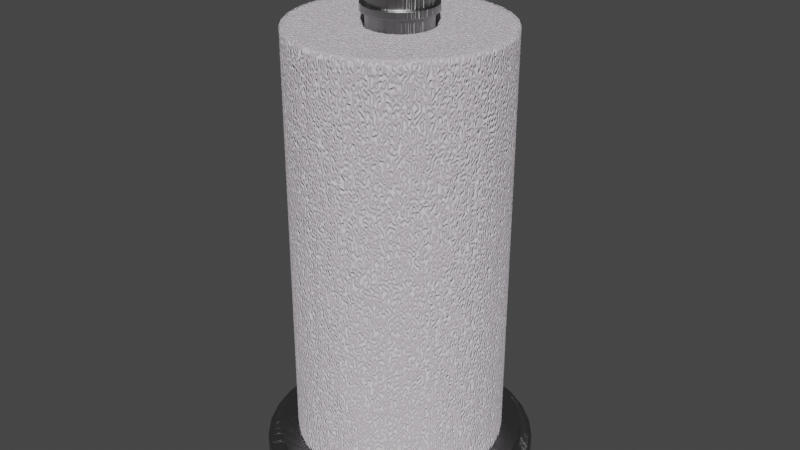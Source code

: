 # Source: Paper_Towel_Holder.blend  (saved by Blender 2.91.10; exported with 4.5.12 LTS)
import bpy
from mathutils import Matrix  # noqa: F401  (used for matrix-valued properties, if any)

bpy.ops.wm.read_factory_settings(use_empty=True)
scene = bpy.context.scene
scene.name = 'Scene'

# ---- collections
col_collection = bpy.data.collections.new('Collection'); scene.collection.children.link(col_collection)

# ---- materials (node trees are filled in below, after node groups)
mat_stainless_steel = bpy.data.materials.new('Stainless Steel')
mat_stainless_steel.alpha_threshold = 0.0
mat_stainless_steel.use_transparent_shadow = False
mat_stainless_steel.roughness = 0.5
mat_stainless_steel.line_color = (0.0, 0.0, 0.0, 1.0)
mat_paper_towel = bpy.data.materials.new('Paper Towel')
mat_paper_towel.alpha_threshold = 0.0
mat_paper_towel.use_transparent_shadow = False
mat_paper_towel.roughness = 0.5

# ---- node groups
ng_brushed = bpy.data.node_groups.new('Brushed', 'ShaderNodeTree')
_s = ng_brushed.interface.new_socket(name='Color', in_out='OUTPUT', socket_type='NodeSocketColor')
_s = ng_brushed.interface.new_socket(name='Vector', in_out='INPUT', socket_type='NodeSocketVector')
_s.min_value = 0.0
_s.max_value = -1.0
_s = ng_brushed.interface.new_socket(name='Scale', in_out='INPUT', socket_type='NodeSocketFloat')
_s.default_value = 15.0
_s.min_value = -1000.0
_s.max_value = 1000.0
_N = ng_brushed.nodes; _L = ng_brushed.links
n0 = _N.new('ShaderNodeMapping'); n0.name = 'Mapping'; n0.location = (-294, 153)
n0.inputs[3].default_value = (0.1, 1000.0, 1.0)
n1 = _N.new('ShaderNodeValToRGB'); n1.name = 'ColorRamp.002'; n1.location = (311, 4)
n1.color_ramp.interpolation = 'B_SPLINE'
while len(n1.color_ramp.elements) > 1: n1.color_ramp.elements.remove(n1.color_ramp.elements[-1])
n1.color_ramp.elements[0].position = 0.1136; n1.color_ramp.elements[0].color = (0.0, 0.0, 0.0, 1.0)
_e = n1.color_ramp.elements.new(0.4955); _e.color = (0.1708, 0.1708, 0.1708, 0.5074)
_e = n1.color_ramp.elements.new(1.0); _e.color = (1.0, 1.0, 1.0, 0.0)
n2 = _N.new('NodeGroupOutput'); n2.name = 'Group Output'; n2.location = (636, 29)
n3 = _N.new('ShaderNodeTexNoise'); n3.name = 'Noise Texture'; n3.location = (52, -12)
n3.width = 150
n3.inputs[3].default_value = 1.0
n3.inputs[8].default_value = 8.0
n4 = _N.new('NodeGroupInput'); n4.name = 'Group Input'; n4.location = (-508, 131)
_L.new(n4.outputs[0], n0.inputs[0])
_L.new(n0.outputs[0], n3.inputs[0])
_L.new(n3.outputs[0], n1.inputs[0])
_L.new(n1.outputs[0], n2.inputs[0])
_L.new(n4.outputs[1], n3.inputs[2])
n2.is_active_output = True

# ---- material node trees
mat_stainless_steel.use_nodes = True; mat_stainless_steel.node_tree.nodes.clear()
_N = mat_stainless_steel.node_tree.nodes; _L = mat_stainless_steel.node_tree.links
n0 = _N.new('ShaderNodeLayerWeight'); n0.name = 'Layer Weight'; n0.location = (114, 494)
n0.width = 150
n0.inputs[0].default_value = 0.15
n1 = _N.new('ShaderNodeMixShader'); n1.name = 'Mix Shader'; n1.location = (316, 430)
n1.width = 137
n2 = _N.new('ShaderNodeBsdfAnisotropic'); n2.name = 'Glossy BSDF.001'; n2.location = (94, 224)
n2.width = 169
n2.distribution = 'BECKMANN'
n2.inputs[1].default_value = 0.4472
n3 = _N.new('ShaderNodeBsdfAnisotropic'); n3.name = 'Glossy BSDF'; n3.location = (101, 387)
n3.width = 168
n3.distribution = 'BECKMANN'
n3.inputs[1].default_value = 0.4472
n4 = _N.new('ShaderNodeValToRGB'); n4.name = 'ColorRamp'; n4.location = (-310, 466)
n4.color_ramp.interpolation = 'B_SPLINE'
while len(n4.color_ramp.elements) > 1: n4.color_ramp.elements.remove(n4.color_ramp.elements[-1])
n4.color_ramp.elements[0].position = 0.0; n4.color_ramp.elements[0].color = (0.438, 0.438, 0.438, 1.0)
_e = n4.color_ramp.elements.new(1.0); _e.color = (0.1008, 0.1008, 0.1008, 1.0)
n5 = _N.new('ShaderNodeFresnel'); n5.name = 'Fresnel'; n5.location = (-566, 368)
n5.width = 124
n5.inputs[0].default_value = 2.45
n6 = _N.new('ShaderNodeBump'); n6.name = 'Bump'; n6.location = (-106, 232)
n6.width = 150
n6.inputs[0].default_value = 1.2
n6.inputs[1].default_value = 0.1
n6.inputs[2].default_value = 1.0
n7 = _N.new('ShaderNodeGamma'); n7.name = 'Gamma'; n7.location = (-287, 197)
n7.inputs[1].default_value = 9.0
n8 = _N.new('ShaderNodeOutputMaterial'); n8.name = 'Material Output'; n8.location = (486, 423)
n8.width = 120
n9 = _N.new('ShaderNodeTexCoord'); n9.name = 'Texture Coordinate'; n9.location = (-644, 237)
n9.width = 150
n10 = _N.new('ShaderNodeGroup'); n10.name = 'Group'; n10.location = (-459, 205)
n10.width = 142
n10.node_tree = ng_brushed
n10.inputs[1].default_value = 1.0
_L.new(n3.outputs[0], n1.inputs[1])
_L.new(n1.outputs[0], n8.inputs[0])
_L.new(n2.outputs[0], n1.inputs[2])
_L.new(n0.outputs[1], n1.inputs[0])
_L.new(n6.outputs[0], n3.inputs[4])
_L.new(n6.outputs[0], n2.inputs[4])
_L.new(n4.outputs[0], n3.inputs[0])
_L.new(n7.outputs[0], n6.inputs[3])
_L.new(n10.outputs[0], n7.inputs[0])
_L.new(n5.outputs[0], n4.inputs[0])
_L.new(n9.outputs[3], n10.inputs[0])
n8.is_active_output = True
mat_paper_towel.use_nodes = True; mat_paper_towel.node_tree.nodes.clear()
_N = mat_paper_towel.node_tree.nodes; _L = mat_paper_towel.node_tree.links
n0 = _N.new('ShaderNodeOutputMaterial'); n0.name = 'Material Output'; n0.location = (184, 206)
n1 = _N.new('ShaderNodeBsdfDiffuse'); n1.name = 'Diffuse BSDF.001'; n1.location = (-351, 1)
n1.inputs[0].default_value = (0.5723, 0.5143, 0.5713, 1.0)
n1.inputs[1].default_value = 0.5
n2 = _N.new('ShaderNodeMixShader'); n2.name = 'Mix Shader'; n2.location = (-36, 230)
n3 = _N.new('ShaderNodeBsdfDiffuse'); n3.name = 'Diffuse BSDF'; n3.location = (-369, 148)
n3.inputs[1].default_value = 0.5
n4 = _N.new('ShaderNodeTexNoise'); n4.name = 'Musgrave Texture'; n4.location = (-673, 463)
n4.width = 238
n4.noise_type = 'RIDGED_MULTIFRACTAL'
n4.normalize = False
n4.inputs[2].default_value = 100.0
n4.inputs[3].default_value = 1.0
n4.inputs[4].default_value = 1.0
n4.inputs[5].default_value = 1.0
n4.inputs[6].default_value = 1.1
n4.inputs[7].default_value = 0.0
n5 = _N.new('ShaderNodeMath'); n5.name = 'Math'; n5.location = (-109, 473)
n5.operation = 'MULTIPLY'
n5.use_clamp = True
n5.inputs[1].default_value = 0.01
n5.inputs[2].default_value = 0.0
n6 = _N.new('ShaderNodeDisplacement'); n6.name = 'Displacement'; n6.location = (37, 339)
n6.inputs[1].default_value = 0.0
n6.inputs[2].default_value = 0.1
_L.new(n3.outputs[0], n2.inputs[1])
_L.new(n1.outputs[0], n2.inputs[2])
_L.new(n2.outputs[0], n0.inputs[0])
_L.new(n4.outputs[0], n2.inputs[0])
_L.new(n4.outputs[0], n5.inputs[0])
_L.new(n5.outputs[0], n6.inputs[0])
_L.new(n6.outputs[0], n0.inputs[2])
n0.is_active_output = True

# ---- world
world_world = bpy.data.worlds.new('World'); scene.world = world_world
world_world.use_nodes = True; world_world.node_tree.nodes.clear()
_N = world_world.node_tree.nodes; _L = world_world.node_tree.links
n0 = _N.new('ShaderNodeOutputWorld'); n0.name = 'World Output'; n0.location = (300, 300)
n1 = _N.new('ShaderNodeBackground'); n1.name = 'Background'; n1.location = (10, 300)
n1.inputs[0].default_value = (0.05088, 0.05088, 0.05088, 1.0)
_L.new(n1.outputs[0], n0.inputs[0])
n0.is_active_output = True
world_world.color = (0.05088, 0.05088, 0.05088)
world_world.use_sun_shadow = False
world_world.sun_shadow_jitter_overblur = 0.0

# ---- meshes
me_circle = bpy.data.meshes.new('Circle')
me_circle.from_pydata([(6.822e-10, 0.08001, 0.0), (-0.01561, 0.07847, 0.0), (-0.03062, 0.07392, 0.0), (-0.04445, 0.06653, 0.0), (-0.05658, 0.05658, 0.0), (-0.06653, 0.04445, 0.0), (-0.07392, 0.03062, 0.0), (-0.07847, 0.01561, 0.0), (-0.08001, 3.819e-09, 0.0), (-0.07847, -0.01561, 0.0), (-0.07392, -0.03062, 0.0), (-0.06653, -0.04445, 0.0), (-0.05658, -0.05658, 0.0), (-0.04445, -0.06653, 0.0), (-0.03062, -0.07392, 0.0), (-0.01561, -0.07847, 0.0), (2.675e-08, -0.08001, 0.0), (0.01561, -0.07847, 0.0), (0.03062, -0.07392, 0.0), (0.04445, -0.06653, 0.0), (0.05658, -0.05658, 0.0), (0.06653, -0.04445, 0.0), (0.07392, -0.03062, 0.0), (0.07847, -0.01561, 0.0), (0.08001, 7.504e-08, 0.0), (0.07847, 0.01561, 0.0), (0.07392, 0.03062, 0.0), (0.06653, 0.04445, 0.0), (0.05658, 0.05658, 0.0), (0.04445, 0.06653, 0.0), (0.03062, 0.07392, 0.0), (0.01561, 0.07847, 0.0), (0.0, 0.07263, 0.02146), (-0.01417, 0.07123, 0.02146), (-0.02779, 0.0671, 0.02146), (-0.04035, 0.06039, 0.02146), (-0.05136, 0.05136, 0.02146), (-0.06039, 0.04035, 0.02146), (-0.0671, 0.02779, 0.02146), (-0.07123, 0.01417, 0.02146), (-0.07263, 5.483e-09, 0.02146), (-0.07123, -0.01417, 0.02146), (-0.0671, -0.02779, 0.02146), (-0.06039, -0.04035, 0.02146), (-0.05136, -0.05136, 0.02146), (-0.04035, -0.06039, 0.02146), (-0.02779, -0.0671, 0.02146), (-0.01417, -0.07123, 0.02146), (2.367e-08, -0.07263, 0.02146), (0.01417, -0.07123, 0.02146), (0.02779, -0.0671, 0.02146), (0.04035, -0.06039, 0.02146), (0.05136, -0.05136, 0.02146), (0.06039, -0.04035, 0.02146), (0.0671, -0.02779, 0.02146), (0.07123, -0.01417, 0.02146), (0.07263, 7.013e-08, 0.02146), (0.07123, 0.01417, 0.02146), (0.0671, 0.02779, 0.02146), (0.06039, 0.04035, 0.02146), (0.05136, 0.05136, 0.02146), (0.04035, 0.06039, 0.02146), (0.02779, 0.0671, 0.02146), (0.01417, 0.07123, 0.02146), (0.0671, -0.02779, 0.01922), (0.07123, -0.01417, 0.01922), (0.0, 0.07263, 0.01922), (-0.01417, 0.07123, 0.01922), (-0.06039, -0.04035, 0.01922), (-0.05136, -0.05136, 0.01922), (0.01417, 0.07123, 0.01922), (0.05136, -0.05136, 0.01922), (0.06039, -0.04035, 0.01922), (-0.07123, -0.01417, 0.01922), (-0.0671, -0.02779, 0.01922), (0.04035, 0.06039, 0.01922), (0.02779, 0.0671, 0.01922), (0.02779, -0.0671, 0.01922), (0.04035, -0.06039, 0.01922), (-0.07123, 0.01417, 0.01922), (-0.07263, 5.483e-09, 0.01922), (0.06039, 0.04035, 0.01922), (0.05136, 0.05136, 0.01922), (2.367e-08, -0.07263, 0.01922), (0.01417, -0.07123, 0.01922), (-0.06039, 0.04035, 0.01922), (-0.0671, 0.02779, 0.01922), (0.07123, 0.01417, 0.01922), (0.0671, 0.02779, 0.01922), (-0.04035, 0.06039, 0.01922), (-0.05136, 0.05136, 0.01922), (-0.02779, -0.0671, 0.01922), (-0.01417, -0.07123, 0.01922), (0.07263, 7.013e-08, 0.01922), (-0.02779, 0.0671, 0.01922), (-0.04035, -0.06039, 0.01922), (-5.101e-09, 0.01812, 0.02146), (-0.003535, 0.01777, 0.02146), (-0.006935, 0.01674, 0.02146), (-0.01007, 0.01507, 0.02146), (-0.01281, 0.01281, 0.02146), (-0.01507, 0.01007, 0.02146), (-0.01674, 0.006935, 0.02146), (-0.01777, 0.003535, 0.02146), (-0.01812, 1.736e-08, 0.02146), (-0.01777, -0.003535, 0.02146), (-0.01674, -0.006935, 0.02146), (-0.01507, -0.01007, 0.02146), (-0.01281, -0.01281, 0.02146), (-0.01007, -0.01507, 0.02146), (-0.006935, -0.01674, 0.02146), (-0.003535, -0.01777, 0.02146), (8.042e-10, -0.01812, 0.02146), (0.003535, -0.01777, 0.02146), (0.006935, -0.01674, 0.02146), (0.01007, -0.01507, 0.02146), (0.01281, -0.01281, 0.02146), (0.01507, -0.01007, 0.02146), (0.01674, -0.006935, 0.02146), (0.01777, -0.003535, 0.02146), (0.01812, 3.349e-08, 0.02146), (0.01777, 0.003535, 0.02146), (0.01674, 0.006935, 0.02146), (0.01507, 0.01007, 0.02146), (0.01281, 0.01281, 0.02146), (0.01007, 0.01507, 0.02146), (0.006935, 0.01674, 0.02146), (0.003535, 0.01777, 0.02146), (-5.101e-09, 0.01812, 0.275), (-0.003535, 0.01777, 0.275), (-0.006935, 0.01674, 0.275), (-0.01007, 0.01507, 0.275), (-0.01281, 0.01281, 0.275), (-0.01507, 0.01007, 0.275), (-0.01674, 0.006935, 0.275), (-0.01777, 0.003535, 0.275), (-0.01812, 1.736e-08, 0.275), (-0.01777, -0.003535, 0.275), (-0.01674, -0.006935, 0.275), (-0.01507, -0.01007, 0.275), (-0.01281, -0.01281, 0.275), (-0.01007, -0.01507, 0.275), (-0.006935, -0.01674, 0.275), (-0.003535, -0.01777, 0.275), (8.042e-10, -0.01812, 0.275), (0.003535, -0.01777, 0.275), (0.006935, -0.01674, 0.275), (0.01007, -0.01507, 0.275), (0.01281, -0.01281, 0.275), (0.01507, -0.01007, 0.275), (0.01674, -0.006935, 0.275), (0.01777, -0.003535, 0.275), (0.01812, 3.349e-08, 0.275), (0.01777, 0.003535, 0.275), (0.01674, 0.006935, 0.275), (0.01507, 0.01007, 0.275), (0.01281, 0.01281, 0.275), (0.01007, 0.01507, 0.275), (0.006935, 0.01674, 0.275), (0.003535, 0.01777, 0.275), (0.06813, -0.01355, 0.02146), (0.06946, 6.724e-08, 0.02146), (-0.01355, 0.06813, 0.02146), (-0.02658, 0.06418, 0.02146), (-0.04912, -0.04912, 0.02146), (-0.03859, -0.05776, 0.02146), (0.05776, -0.03859, 0.02146), (0.06418, -0.02658, 0.02146), (-0.06418, -0.02658, 0.02146), (-0.05776, -0.03859, 0.02146), (0.02658, 0.06418, 0.02146), (0.01355, 0.06813, 0.02146), (0.03859, -0.05776, 0.02146), (0.04912, -0.04912, 0.02146), (-0.06946, 5.407e-09, 0.02146), (-0.06813, -0.01355, 0.02146), (0.04912, 0.04912, 0.02146), (0.03859, 0.05776, 0.02146), (0.01355, -0.06813, 0.02146), (0.02658, -0.06418, 0.02146), (-0.06418, 0.02658, 0.02146), (-0.06813, 0.01355, 0.02146), (0.06418, 0.02658, 0.02146), (0.05776, 0.03859, 0.02146), (-0.04912, 0.04912, 0.02146), (-0.05776, 0.03859, 0.02146), (-0.01355, -0.06813, 0.02146), (2.237e-08, -0.06946, 0.02146), (0.06813, 0.01355, 0.02146), (-0.03859, 0.05776, 0.02146), (-0.02658, -0.06418, 0.02146), (-2.685e-10, 0.06946, 0.02146), (0.07392, -0.03062, 0.01343), (6.822e-10, 0.08001, 0.01343), (-0.06653, -0.04445, 0.01343), (0.01561, 0.07847, 0.01343), (0.05658, -0.05658, 0.01343), (-0.07847, -0.01561, 0.01343), (0.04445, 0.06653, 0.01343), (0.03062, -0.07392, 0.01343), (-0.07847, 0.01561, 0.01343), (0.06653, 0.04445, 0.01343), (2.675e-08, -0.08001, 0.01343), (-0.06653, 0.04445, 0.01343), (0.07847, 0.01561, 0.01343), (-0.04445, 0.06653, 0.01343), (-0.03062, -0.07392, 0.01343), (0.07847, -0.01561, 0.01343), (-0.01561, 0.07847, 0.01343), (-0.05658, -0.05658, 0.01343), (0.06653, -0.04445, 0.01343), (-0.07392, -0.03062, 0.01343), (0.03062, 0.07392, 0.01343), (0.04445, -0.06653, 0.01343), (-0.08001, 3.819e-09, 0.01343), (0.05658, 0.05658, 0.01343), (0.01561, -0.07847, 0.01343), (-0.07392, 0.03062, 0.01343), (0.07392, 0.03062, 0.01343), (-0.05658, 0.05658, 0.01343), (-0.01561, -0.07847, 0.01343), (0.08001, 7.504e-08, 0.01343), (-0.03062, 0.07392, 0.01343), (-0.04445, -0.06653, 0.01343), (0.07252, -0.01443, 0.01856), (-0.01443, 0.07252, 0.01856), (-0.05229, -0.05229, 0.01856), (0.06148, -0.04108, 0.01856), (-0.06832, -0.0283, 0.01856), (0.0283, 0.06832, 0.01856), (0.04108, -0.06148, 0.01856), (-0.07394, 5.187e-09, 0.01856), (0.05229, 0.05229, 0.01856), (0.01443, -0.07252, 0.01856), (-0.06832, 0.0283, 0.01856), (0.06832, 0.0283, 0.01856), (-0.05229, 0.05229, 0.01856), (-0.01443, -0.07252, 0.01856), (0.07394, 7.1e-08, 0.01856), (-0.0283, 0.06832, 0.01856), (-0.04108, -0.06148, 0.01856), (0.06832, -0.0283, 0.01856), (1.216e-10, 0.07394, 0.01856), (-0.06148, -0.04108, 0.01856), (0.01443, 0.07252, 0.01856), (0.05229, -0.05229, 0.01856), (-0.07252, -0.01443, 0.01856), (0.04108, 0.06148, 0.01856), (0.0283, -0.06832, 0.01856), (-0.07252, 0.01443, 0.01856), (0.06148, 0.04108, 0.01856), (2.422e-08, -0.07394, 0.01856), (-0.06148, 0.04108, 0.01856), (0.07252, 0.01443, 0.01856), (-0.04108, 0.06148, 0.01856), (-0.0283, -0.06832, 0.01856), (0.07237, -0.02998, 0.01343), (5.273e-10, 0.07833, 0.01343), (-0.06513, -0.04352, 0.01343), (0.01528, 0.07683, 0.01343), (0.05539, -0.05539, 0.01343), (-0.07683, -0.01528, 0.01343), (0.04352, 0.06513, 0.01343), (0.02998, -0.07237, 0.01343), (-0.07683, 0.01528, 0.01343), (0.06513, 0.04352, 0.01343), (2.605e-08, -0.07833, 0.01343), (-0.06513, 0.04352, 0.01343), (0.07683, 0.01528, 0.01343), (-0.04352, 0.06513, 0.01343), (-0.02998, -0.07237, 0.01343), (0.07683, -0.01528, 0.01343), (-0.01528, 0.07683, 0.01343), (-0.05539, -0.05539, 0.01343), (0.06513, -0.04352, 0.01343), (-0.07237, -0.02998, 0.01343), (0.02998, 0.07237, 0.01343), (0.04352, -0.06513, 0.01343), (-0.07833, 4.197e-09, 0.01343), (0.05539, 0.05539, 0.01343), (0.01528, -0.07683, 0.01343), (-0.07237, 0.02998, 0.01343), (0.07237, 0.02998, 0.01343), (-0.05539, 0.05539, 0.01343), (-0.01528, -0.07683, 0.01343), (0.07833, 7.392e-08, 0.01343), (-0.02998, 0.07237, 0.01343), (-0.04352, -0.06513, 0.01343), (0.07392, -0.03062, 0.01186), (6.822e-10, 0.08001, 0.01186), (-0.06653, -0.04445, 0.01186), (0.01561, 0.07847, 0.01186), (0.05658, -0.05658, 0.01186), (-0.07847, -0.01561, 0.01186), (0.04445, 0.06653, 0.01186), (0.03062, -0.07392, 0.01186), (-0.07847, 0.01561, 0.01186), (0.06653, 0.04445, 0.01186), (2.675e-08, -0.08001, 0.01186), (-0.06653, 0.04445, 0.01186), (0.07847, 0.01561, 0.01186), (-0.04445, 0.06653, 0.01186), (-0.03062, -0.07392, 0.01186), (0.07847, -0.01561, 0.01186), (-0.01561, 0.07847, 0.01186), (-0.05658, -0.05658, 0.01186), (0.06653, -0.04445, 0.01186), (-0.07392, -0.03062, 0.01186), (0.03062, 0.07392, 0.01186), (0.04445, -0.06653, 0.01186), (-0.08001, 3.819e-09, 0.01186), (0.05658, 0.05658, 0.01186), (0.01561, -0.07847, 0.01186), (-0.07392, 0.03062, 0.01186), (0.07392, 0.03062, 0.01186), (-0.05658, 0.05658, 0.01186), (-0.01561, -0.07847, 0.01186), (0.08001, 7.504e-08, 0.01186), (-0.03062, 0.07392, 0.01186), (-0.04445, -0.06653, 0.01186), (-4.803e-09, 0.02085, 0.275), (-0.004068, 0.02045, 0.275), (-0.007979, 0.01926, 0.275), (-0.01158, 0.01734, 0.275), (-0.01474, 0.01474, 0.275), (-0.01734, 0.01158, 0.275), (-0.01926, 0.007979, 0.275), (-0.02045, 0.004068, 0.275), (-0.02085, 1.665e-08, 0.275), (-0.02045, -0.004068, 0.275), (-0.01926, -0.007979, 0.275), (-0.01734, -0.01158, 0.275), (-0.01474, -0.01474, 0.275), (-0.01158, -0.01734, 0.275), (-0.007979, -0.01926, 0.275), (-0.004068, -0.02045, 0.275), (1.991e-09, -0.02085, 0.275), (0.004068, -0.02045, 0.275), (0.007979, -0.01926, 0.275), (0.01158, -0.01734, 0.275), (0.01474, -0.01474, 0.275), (0.01734, -0.01158, 0.275), (0.01926, -0.007979, 0.275), (0.02045, -0.004068, 0.275), (0.02085, 3.52e-08, 0.275), (0.02045, 0.004068, 0.275), (0.01926, 0.007979, 0.275), (0.01734, 0.01158, 0.275), (0.01474, 0.01474, 0.275), (0.01158, 0.01734, 0.275), (0.007979, 0.01926, 0.275), (0.004068, 0.02045, 0.275), (-4.803e-09, 0.02085, 0.2792), (-0.004068, 0.02045, 0.2792), (-0.007979, 0.01926, 0.2792), (-0.01158, 0.01734, 0.2792), (-0.01474, 0.01474, 0.2792), (-0.01734, 0.01158, 0.2792), (-0.01926, 0.007979, 0.2792), (-0.02045, 0.004068, 0.2792), (-0.02085, 1.665e-08, 0.2792), (-0.02045, -0.004068, 0.2792), (-0.01926, -0.007979, 0.2792), (-0.01734, -0.01158, 0.2792), (-0.01474, -0.01474, 0.2792), (-0.01158, -0.01734, 0.2792), (-0.007979, -0.01926, 0.2792), (-0.004068, -0.02045, 0.2792), (1.991e-09, -0.02085, 0.2792), (0.004068, -0.02045, 0.2792), (0.007979, -0.01926, 0.2792), (0.01158, -0.01734, 0.2792), (0.01474, -0.01474, 0.2792), (0.01734, -0.01158, 0.2792), (0.01926, -0.007979, 0.2792), (0.02045, -0.004068, 0.2792), (0.02085, 3.52e-08, 0.2792), (0.02045, 0.004068, 0.2792), (0.01926, 0.007979, 0.2792), (0.01734, 0.01158, 0.2792), (0.01474, 0.01474, 0.2792), (0.01158, 0.01734, 0.2792), (0.007979, 0.01926, 0.2792), (0.004068, 0.02045, 0.2792), (-5.084e-09, 0.01861, 0.2792), (-0.00363, 0.01825, 0.2792), (-0.00712, 0.01719, 0.2792), (-0.01034, 0.01547, 0.2792), (-0.01316, 0.01316, 0.2792), (-0.01547, 0.01034, 0.2792), (-0.01719, 0.00712, 0.2792), (-0.01825, 0.00363, 0.2792), (-0.01861, 1.723e-08, 0.2792), (-0.01825, -0.00363, 0.2792), (-0.01719, -0.00712, 0.2792), (-0.01547, -0.01034, 0.2792), (-0.01316, -0.01316, 0.2792), (-0.01034, -0.01547, 0.2792), (-0.00712, -0.01719, 0.2792), (-0.00363, -0.01825, 0.2792), (9.79e-10, -0.01861, 0.2792), (0.00363, -0.01825, 0.2792), (0.00712, -0.01719, 0.2792), (0.01034, -0.01547, 0.2792), (0.01316, -0.01316, 0.2792), (0.01547, -0.01034, 0.2792), (0.01719, -0.00712, 0.2792), (0.01825, -0.00363, 0.2792), (0.01861, 3.379e-08, 0.2792), (0.01825, 0.00363, 0.2792), (0.01719, 0.00712, 0.2792), (0.01547, 0.01034, 0.2792), (0.01316, 0.01316, 0.2792), (0.01034, 0.01547, 0.2792), (0.00712, 0.01719, 0.2792), (0.00363, 0.01825, 0.2792), (-5.084e-09, 0.01861, 0.2869), (-0.00363, 0.01825, 0.2869), (-0.00712, 0.01719, 0.2869), (-0.01034, 0.01547, 0.2869), (-0.01316, 0.01316, 0.2869), (-0.01547, 0.01034, 0.2869), (-0.01719, 0.00712, 0.2869), (-0.01825, 0.00363, 0.2869), (-0.01861, 1.723e-08, 0.2869), (-0.01825, -0.00363, 0.2869), (-0.01719, -0.00712, 0.2869), (-0.01547, -0.01034, 0.2869), (-0.01316, -0.01316, 0.2869), (-0.01034, -0.01547, 0.2869), (-0.00712, -0.01719, 0.2869), (-0.00363, -0.01825, 0.2869), (9.79e-10, -0.01861, 0.2869), (0.00363, -0.01825, 0.2869), (0.00712, -0.01719, 0.2869), (0.01034, -0.01547, 0.2869), (0.01316, -0.01316, 0.2869), (0.01547, -0.01034, 0.2869), (0.01719, -0.00712, 0.2869), (0.01825, -0.00363, 0.2869), (0.01861, 3.379e-08, 0.2869), (0.01825, 0.00363, 0.2869), (0.01719, 0.00712, 0.2869), (0.01547, 0.01034, 0.2869), (0.01316, 0.01316, 0.2869), (0.01034, 0.01547, 0.2869), (0.00712, 0.01719, 0.2869), (0.00363, 0.01825, 0.2869), (-4.945e-09, 0.02085, 0.2869), (-0.004068, 0.02045, 0.2869), (-0.007979, 0.01926, 0.2869), (-0.01158, 0.01734, 0.2869), (-0.01474, 0.01474, 0.2869), (-0.01734, 0.01158, 0.2869), (-0.01926, 0.007979, 0.2869), (-0.02045, 0.004068, 0.2869), (-0.02085, 1.663e-08, 0.2869), (-0.02045, -0.004068, 0.2869), (-0.01926, -0.007979, 0.2869), (-0.01734, -0.01158, 0.2869), (-0.01474, -0.01474, 0.2869), (-0.01158, -0.01734, 0.2869), (-0.007979, -0.01926, 0.2869), (-0.004068, -0.02045, 0.2869), (1.849e-09, -0.02085, 0.2869), (0.004068, -0.02045, 0.2869), (0.007979, -0.01926, 0.2869), (0.01158, -0.01734, 0.2869), (0.01474, -0.01474, 0.2869), (0.01734, -0.01158, 0.2869), (0.01926, -0.007979, 0.2869), (0.02045, -0.004068, 0.2869), (0.02085, 3.519e-08, 0.2869), (0.02045, 0.004068, 0.2869), (0.01926, 0.007979, 0.2869), (0.01734, 0.01158, 0.2869), (0.01474, 0.01474, 0.2869), (0.01158, 0.01734, 0.2869), (0.007979, 0.01926, 0.2869), (0.004068, 0.02045, 0.2869), (-4.945e-09, 0.02085, 0.2907), (-0.004068, 0.02045, 0.2907), (-0.007979, 0.01926, 0.2907), (-0.01158, 0.01734, 0.2907), (-0.01474, 0.01474, 0.2907), (-0.01734, 0.01158, 0.2907), (-0.01926, 0.007979, 0.2907), (-0.02045, 0.004068, 0.2907), (-0.02085, 1.663e-08, 0.2907), (-0.02045, -0.004068, 0.2907), (-0.01926, -0.007979, 0.2907), (-0.01734, -0.01158, 0.2907), (-0.01474, -0.01474, 0.2907), (-0.01158, -0.01734, 0.2907), (-0.007979, -0.01926, 0.2907), (-0.004068, -0.02045, 0.2907), (1.849e-09, -0.02085, 0.2907), (0.004068, -0.02045, 0.2907), (0.007979, -0.01926, 0.2907), (0.01158, -0.01734, 0.2907), (0.01474, -0.01474, 0.2907), (0.01734, -0.01158, 0.2907), (0.01926, -0.007979, 0.2907), (0.02045, -0.004068, 0.2907), (0.02085, 3.519e-08, 0.2907), (0.02045, 0.004068, 0.2907), (0.01926, 0.007979, 0.2907), (0.01734, 0.01158, 0.2907), (0.01474, 0.01474, 0.2907), (0.01158, 0.01734, 0.2907), (0.007979, 0.01926, 0.2907), (0.004068, 0.02045, 0.2907), (-5.327e-09, 0.01815, 0.2907), (-0.00354, 0.0178, 0.2907), (-0.006945, 0.01677, 0.2907), (-0.01008, 0.01509, 0.2907), (-0.01283, 0.01283, 0.2907), (-0.01509, 0.01008, 0.2907), (-0.01677, 0.006945, 0.2907), (-0.0178, 0.00354, 0.2907), (-0.01815, 1.727e-08, 0.2907), (-0.0178, -0.00354, 0.2907), (-0.01677, -0.006945, 0.2907), (-0.01509, -0.01008, 0.2907), (-0.01283, -0.01283, 0.2907), (-0.01008, -0.01509, 0.2907), (-0.006945, -0.01677, 0.2907), (-0.00354, -0.0178, 0.2907), (5.864e-10, -0.01815, 0.2907), (0.00354, -0.0178, 0.2907), (0.006945, -0.01677, 0.2907), (0.01008, -0.01509, 0.2907), (0.01283, -0.01283, 0.2907), (0.01509, -0.01008, 0.2907), (0.01677, -0.006945, 0.2907), (0.0178, -0.00354, 0.2907), (0.01815, 3.342e-08, 0.2907), (0.0178, 0.00354, 0.2907), (0.01677, 0.006945, 0.2907), (0.01509, 0.01008, 0.2907), (0.01283, 0.01283, 0.2907), (0.01008, 0.01509, 0.2907), (0.006945, 0.01677, 0.2907), (0.00354, 0.0178, 0.2907), (-5.327e-09, 0.01815, 0.3048), (-0.00354, 0.0178, 0.3048), (-0.006945, 0.01677, 0.3048), (-0.01008, 0.01509, 0.3048), (-0.01283, 0.01283, 0.3048), (-0.01509, 0.01008, 0.3048), (-0.01677, 0.006945, 0.3048), (-0.0178, 0.00354, 0.3048), (-0.01815, 1.727e-08, 0.3048), (-0.0178, -0.00354, 0.3048), (-0.01677, -0.006945, 0.3048), (-0.01509, -0.01008, 0.3048), (-0.01283, -0.01283, 0.3048), (-0.01008, -0.01509, 0.3048), (-0.006945, -0.01677, 0.3048), (-0.00354, -0.0178, 0.3048), (5.864e-10, -0.01815, 0.3048), (0.00354, -0.0178, 0.3048), (0.006945, -0.01677, 0.3048), (0.01008, -0.01509, 0.3048), (0.01283, -0.01283, 0.3048), (0.01509, -0.01008, 0.3048), (0.01677, -0.006945, 0.3048), (0.0178, -0.00354, 0.3048), (0.01815, 3.342e-08, 0.3048), (0.0178, 0.00354, 0.3048), (0.01677, 0.006945, 0.3048), (0.01509, 0.01008, 0.3048), (0.01283, 0.01283, 0.3048), (0.01008, 0.01509, 0.3048), (0.006945, 0.01677, 0.3048), (0.00354, 0.0178, 0.3048), (-5.467e-09, 0.01677, 0.3048), (-0.003271, 0.01644, 0.3048), (-0.006416, 0.01549, 0.3048), (-0.009315, 0.01394, 0.3048), (-0.01186, 0.01186, 0.3048), (-0.01394, 0.009315, 0.3048), (-0.01549, 0.006416, 0.3048), (-0.01644, 0.003271, 0.3048), (-0.01677, 1.76e-08, 0.3048), (-0.01644, -0.003271, 0.3048), (-0.01549, -0.006416, 0.3048), (-0.01394, -0.009315, 0.3048), (-0.01186, -0.01186, 0.3048), (-0.009315, -0.01394, 0.3048), (-0.006416, -0.01549, 0.3048), (-0.003271, -0.01644, 0.3048), (-3.353e-12, -0.01677, 0.3048), (0.003271, -0.01644, 0.3048), (0.006416, -0.01549, 0.3048), (0.009315, -0.01394, 0.3048), (0.01186, -0.01186, 0.3048), (0.01394, -0.009315, 0.3048), (0.01549, -0.006416, 0.3048), (0.01644, -0.003271, 0.3048), (0.01677, 3.253e-08, 0.3048), (0.01644, 0.003271, 0.3048), (0.01549, 0.006416, 0.3048), (0.01394, 0.009315, 0.3048), (0.01186, 0.01186, 0.3048), (0.009315, 0.01394, 0.3048), (0.006416, 0.01549, 0.3048), (0.003271, 0.01644, 0.3048), (0.01815, 3.342e-08, 0.3037), (0.01815, 3.342e-08, 0.2918), (0.0178, 0.00354, 0.2918), (0.0178, 0.00354, 0.3037), (-0.006945, 0.01677, 0.3037), (-0.006945, 0.01677, 0.2918), (-0.01008, 0.01509, 0.2918), (-0.01008, 0.01509, 0.3037), (-0.01008, -0.01509, 0.3037), (-0.01008, -0.01509, 0.2918), (-0.006945, -0.01677, 0.2918), (-0.006945, -0.01677, 0.3037), (0.01677, -0.006945, 0.3037), (0.01677, -0.006945, 0.2918), (0.0178, -0.00354, 0.2918), (0.0178, -0.00354, 0.3037), (-5.327e-09, 0.01815, 0.3037), (-5.327e-09, 0.01815, 0.2918), (-0.00354, 0.0178, 0.2918), (-0.00354, 0.0178, 0.3037), (-0.01509, -0.01008, 0.3037), (-0.01509, -0.01008, 0.2918), (-0.01283, -0.01283, 0.2918), (-0.01283, -0.01283, 0.3037), (0.00354, 0.0178, 0.3037), (0.00354, 0.0178, 0.2918), (0.01283, -0.01283, 0.3037), (0.01283, -0.01283, 0.2918), (0.01509, -0.01008, 0.2918), (0.01509, -0.01008, 0.3037), (-0.0178, -0.00354, 0.3037), (-0.0178, -0.00354, 0.2918), (-0.01677, -0.006945, 0.2918), (-0.01677, -0.006945, 0.3037), (0.01008, 0.01509, 0.3037), (0.01008, 0.01509, 0.2918), (0.006945, 0.01677, 0.2918), (0.006945, 0.01677, 0.3037), (0.006945, -0.01677, 0.3037), (0.006945, -0.01677, 0.2918), (0.01008, -0.01509, 0.2918), (0.01008, -0.01509, 0.3037), (-0.0178, 0.00354, 0.3037), (-0.0178, 0.00354, 0.2918), (-0.01815, 1.727e-08, 0.2918), (-0.01815, 1.727e-08, 0.3037), (0.01509, 0.01008, 0.3037), (0.01509, 0.01008, 0.2918), (0.01283, 0.01283, 0.2918), (0.01283, 0.01283, 0.3037), (5.864e-10, -0.01815, 0.3037), (5.864e-10, -0.01815, 0.2918), (0.00354, -0.0178, 0.2918), (0.00354, -0.0178, 0.3037), (-0.01509, 0.01008, 0.3037), (-0.01509, 0.01008, 0.2918), (-0.01677, 0.006945, 0.2918), (-0.01677, 0.006945, 0.3037), (0.01677, 0.006945, 0.2918), (0.01677, 0.006945, 0.3037), (-0.01283, 0.01283, 0.2918), (-0.01283, 0.01283, 0.3037), (-0.00354, -0.0178, 0.2918), (-0.00354, -0.0178, 0.3037), (0.0176, -0.00729, 0.2907), (0.01843, -0.007634, 0.2907), (0.01957, -0.003892, 0.2907), (0.01868, -0.003716, 0.2907), (-5.199e-09, 0.01905, 0.2907), (-5.072e-09, 0.01995, 0.2907), (-0.003892, 0.01957, 0.2907), (-0.003716, 0.01868, 0.2907), (-0.01584, -0.01058, 0.2907), (-0.01659, -0.01108, 0.2907), (-0.01411, -0.01411, 0.2907), (-0.01347, -0.01347, 0.2907), (0.003716, 0.01868, 0.2907), (0.003892, 0.01957, 0.2907), (0.01347, -0.01347, 0.2907), (0.01411, -0.01411, 0.2907), (0.01659, -0.01108, 0.2907), (0.01584, -0.01058, 0.2907), (-0.01868, -0.003716, 0.2907), (-0.01957, -0.003892, 0.2907), (-0.01843, -0.007634, 0.2907), (-0.0176, -0.00729, 0.2907), (0.01058, 0.01584, 0.2907), (0.01108, 0.01659, 0.2907), (0.007634, 0.01843, 0.2907), (0.00729, 0.0176, 0.2907), (0.00729, -0.0176, 0.2907), (0.007634, -0.01843, 0.2907), (0.01108, -0.01659, 0.2907), (0.01058, -0.01584, 0.2907), (-0.01868, 0.003716, 0.2907), (-0.01957, 0.003892, 0.2907), (-0.01995, 1.684e-08, 0.2907), (-0.01905, 1.705e-08, 0.2907), (0.01584, 0.01058, 0.2907), (0.01659, 0.01108, 0.2907), (0.01411, 0.01411, 0.2907), (0.01347, 0.01347, 0.2907), (1.007e-09, -0.01905, 0.2907), (1.428e-09, -0.01995, 0.2907), (0.003892, -0.01957, 0.2907), (0.003716, -0.01868, 0.2907), (-0.01584, 0.01058, 0.2907), (-0.01659, 0.01108, 0.2907), (-0.01843, 0.007634, 0.2907), (-0.0176, 0.00729, 0.2907), (0.01868, 0.003716, 0.2907), (0.01957, 0.003892, 0.2907), (0.01843, 0.007635, 0.2907), (0.0176, 0.00729, 0.2907), (-0.01058, 0.01584, 0.2907), (-0.01108, 0.01659, 0.2907), (-0.01411, 0.01411, 0.2907), (-0.01347, 0.01347, 0.2907), (-0.00729, -0.0176, 0.2907), (-0.007634, -0.01843, 0.2907), (-0.003892, -0.01957, 0.2907), (-0.003716, -0.01868, 0.2907), (0.01995, 3.46e-08, 0.2907), (0.01905, 3.401e-08, 0.2907), (-0.007634, 0.01843, 0.2907), (-0.00729, 0.0176, 0.2907), (-0.01108, -0.01659, 0.2907), (-0.01058, -0.01584, 0.2907), (0.01117, 0.01671, 0.2869), (0.01075, 0.01609, 0.2869), (0.007407, 0.01788, 0.2869), (0.007693, 0.01857, 0.2869), (0.007693, -0.01857, 0.2869), (0.007407, -0.01788, 0.2869), (0.01075, -0.01609, 0.2869), (0.01117, -0.01671, 0.2869), (-0.01972, 0.003922, 0.2869), (-0.01898, 0.003776, 0.2869), (-0.01935, 1.703e-08, 0.2869), (-0.0201, 1.683e-08, 0.2869), (0.01671, 0.01117, 0.2869), (0.01609, 0.01075, 0.2869), (0.01369, 0.01369, 0.2869), (0.01421, 0.01421, 0.2869), (1.559e-09, -0.0201, 0.2869), (1.269e-09, -0.01935, 0.2869), (0.003776, -0.01898, 0.2869), (0.003922, -0.01972, 0.2869), (-0.01671, 0.01117, 0.2869), (-0.01609, 0.01075, 0.2869), (-0.01788, 0.007407, 0.2869), (-0.01857, 0.007693, 0.2869), (0.01972, 0.003922, 0.2869), (0.01898, 0.003776, 0.2869), (0.01788, 0.007407, 0.2869), (0.01857, 0.007693, 0.2869), (-0.01117, 0.01671, 0.2869), (-0.01075, 0.01609, 0.2869), (-0.01369, 0.01369, 0.2869), (-0.01421, 0.01421, 0.2869), (-0.007693, -0.01857, 0.2869), (-0.007407, -0.01788, 0.2869), (-0.003776, -0.01898, 0.2869), (-0.003922, -0.01972, 0.2869), (0.01972, -0.003922, 0.2869), (0.01898, -0.003776, 0.2869), (0.01935, 3.426e-08, 0.2869), (0.0201, 3.472e-08, 0.2869), (-0.003922, 0.01972, 0.2869), (-0.003776, 0.01898, 0.2869), (-0.007407, 0.01788, 0.2869), (-0.007693, 0.01857, 0.2869), (-0.01421, -0.01421, 0.2869), (-0.01369, -0.01369, 0.2869), (-0.01075, -0.01609, 0.2869), (-0.01117, -0.01671, 0.2869), (0.01671, -0.01117, 0.2869), (0.01609, -0.01075, 0.2869), (0.01788, -0.007407, 0.2869), (0.01857, -0.007693, 0.2869), (-0.01857, -0.007693, 0.2869), (-0.01788, -0.007407, 0.2869), (-0.01609, -0.01075, 0.2869), (-0.01671, -0.01117, 0.2869), (0.003776, 0.01898, 0.2869), (0.003922, 0.01972, 0.2869), (0.01369, -0.01369, 0.2869), (0.01421, -0.01421, 0.2869), (-0.01898, -0.003776, 0.2869), (-0.01972, -0.003922, 0.2869), (-4.991e-09, 0.0201, 0.2869), (-5.037e-09, 0.01935, 0.2869), (0.01898, 0.003776, 0.2792), (0.01972, 0.003922, 0.2792), (0.01857, 0.007693, 0.2792), (0.01788, 0.007407, 0.2792), (-0.01075, 0.01609, 0.2792), (-0.01117, 0.01671, 0.2792), (-0.01421, 0.01421, 0.2792), (-0.01369, 0.01369, 0.2792), (-0.007407, -0.01788, 0.2792), (-0.007693, -0.01857, 0.2792), (-0.003922, -0.01972, 0.2792), (-0.003776, -0.01898, 0.2792), (0.01898, -0.003776, 0.2792), (0.01972, -0.003922, 0.2792), (0.0201, 3.473e-08, 0.2792), (0.01935, 3.426e-08, 0.2792), (-0.003776, 0.01898, 0.2792), (-0.003922, 0.01972, 0.2792), (-0.007693, 0.01857, 0.2792), (-0.007407, 0.01788, 0.2792), (-0.01369, -0.01369, 0.2792), (-0.01421, -0.01421, 0.2792), (-0.01117, -0.01671, 0.2792), (-0.01075, -0.01609, 0.2792), (0.01609, -0.01075, 0.2792), (0.01671, -0.01117, 0.2792), (0.01857, -0.007693, 0.2792), (0.01788, -0.007407, 0.2792), (-0.01788, -0.007407, 0.2792), (-0.01857, -0.007693, 0.2792), (-0.01671, -0.01117, 0.2792), (-0.01609, -0.01075, 0.2792), (0.007407, 0.01788, 0.2792), (0.007693, 0.01857, 0.2792), (0.003922, 0.01972, 0.2792), (0.003776, 0.01898, 0.2792), (0.01075, -0.01609, 0.2792), (0.01117, -0.01671, 0.2792), (0.01421, -0.01421, 0.2792), (0.01369, -0.01369, 0.2792), (-0.01935, 1.704e-08, 0.2792), (-0.0201, 1.684e-08, 0.2792), (-0.01972, -0.003922, 0.2792), (-0.01898, -0.003776, 0.2792), (0.01369, 0.01369, 0.2792), (0.01421, 0.01421, 0.2792), (0.01117, 0.01671, 0.2792), (0.01075, 0.01609, 0.2792), (0.003776, -0.01898, 0.2792), (0.003922, -0.01972, 0.2792), (0.007693, -0.01857, 0.2792), (0.007407, -0.01788, 0.2792), (-0.01788, 0.007407, 0.2792), (-0.01857, 0.007693, 0.2792), (-0.01972, 0.003922, 0.2792), (-0.01898, 0.003776, 0.2792), (0.01671, 0.01117, 0.2792), (0.01609, 0.01075, 0.2792), (-0.01671, 0.01117, 0.2792), (-0.01609, 0.01075, 0.2792), (1.654e-09, -0.0201, 0.2792), (1.316e-09, -0.01935, 0.2792), (-4.99e-09, 0.01935, 0.2792), (-4.897e-09, 0.0201, 0.2792), (0.01842, -0.007631, 0.275), (0.01758, -0.007283, 0.275), (0.01867, -0.003713, 0.275), (0.01956, -0.00389, 0.275), (-4.902e-09, 0.01994, 0.275), (-5.001e-09, 0.01903, 0.275), (-0.003713, 0.01867, 0.275), (-0.00389, 0.01956, 0.275), (-0.01658, -0.01108, 0.275), (-0.01582, -0.01057, 0.275), (-0.01346, -0.01346, 0.275), (-0.0141, -0.0141, 0.275), (0.00389, 0.01956, 0.275), (0.003713, 0.01867, 0.275), (0.0141, -0.0141, 0.275), (0.01346, -0.01346, 0.275), (0.01582, -0.01057, 0.275), (0.01658, -0.01108, 0.275), (-0.01956, -0.00389, 0.275), (-0.01867, -0.003713, 0.275), (-0.01758, -0.007283, 0.275), (-0.01842, -0.007631, 0.275), (0.01108, 0.01658, 0.275), (0.01057, 0.01582, 0.275), (0.007283, 0.01758, 0.275), (0.007631, 0.01842, 0.275), (0.007631, -0.01842, 0.275), (0.007283, -0.01758, 0.275), (0.01057, -0.01582, 0.275), (0.01108, -0.01658, 0.275), (-0.01956, 0.00389, 0.275), (-0.01867, 0.003713, 0.275), (-0.01903, 1.712e-08, 0.275), (-0.01994, 1.688e-08, 0.275), (0.01658, 0.01108, 0.275), (0.01582, 0.01057, 0.275), (0.01346, 0.01346, 0.275), (0.0141, 0.0141, 0.275), (1.595e-09, -0.01994, 0.275), (1.2e-09, -0.01903, 0.275), (0.003713, -0.01867, 0.275), (0.00389, -0.01956, 0.275), (-0.01658, 0.01108, 0.275), (-0.01582, 0.01057, 0.275), (-0.01758, 0.007283, 0.275), (-0.01842, 0.007631, 0.275), (0.01956, 0.00389, 0.275), (0.01867, 0.003713, 0.275), (0.01758, 0.007283, 0.275), (0.01842, 0.007631, 0.275), (-0.01108, 0.01658, 0.275), (-0.01057, 0.01582, 0.275), (-0.01346, 0.01346, 0.275), (-0.0141, 0.0141, 0.275), (-0.007631, -0.01842, 0.275), (-0.007283, -0.01758, 0.275), (-0.003713, -0.01867, 0.275), (-0.00389, -0.01956, 0.275), (0.01903, 3.406e-08, 0.275), (0.01994, 3.463e-08, 0.275), (-0.007283, 0.01758, 0.275), (-0.007631, 0.01842, 0.275), (-0.01057, -0.01582, 0.275), (-0.01108, -0.01658, 0.275), (0.004068, 0.02045, 0.2902), (0.004068, 0.02045, 0.2874), (-4.945e-09, 0.02085, 0.2874), (-4.945e-09, 0.02085, 0.2902), (0.01474, -0.01474, 0.2902), (0.01474, -0.01474, 0.2874), (0.01734, -0.01158, 0.2874), (0.01734, -0.01158, 0.2902), (-0.02045, -0.004068, 0.2902), (-0.02045, -0.004068, 0.2874), (-0.01926, -0.007979, 0.2874), (-0.01926, -0.007979, 0.2902), (0.01158, 0.01734, 0.2902), (0.01158, 0.01734, 0.2874), (0.007979, 0.01926, 0.2874), (0.007979, 0.01926, 0.2902), (0.007979, -0.01926, 0.2902), (0.007979, -0.01926, 0.2874), (0.01158, -0.01734, 0.2874), (0.01158, -0.01734, 0.2902), (-0.02045, 0.004068, 0.2902), (-0.02045, 0.004068, 0.2874), (-0.02085, 1.663e-08, 0.2874), (-0.02085, 1.663e-08, 0.2902), (0.01734, 0.01158, 0.2902), (0.01734, 0.01158, 0.2874), (0.01474, 0.01474, 0.2874), (0.01474, 0.01474, 0.2902), (1.849e-09, -0.02085, 0.2902), (1.849e-09, -0.02085, 0.2874), (0.004068, -0.02045, 0.2874), (0.004068, -0.02045, 0.2902), (-0.01734, 0.01158, 0.2902), (-0.01734, 0.01158, 0.2874), (-0.01926, 0.007979, 0.2874), (-0.01926, 0.007979, 0.2902), (0.02045, 0.004068, 0.2902), (0.02045, 0.004068, 0.2874), (0.01926, 0.007979, 0.2874), (0.01926, 0.007979, 0.2902), (-0.01158, 0.01734, 0.2902), (-0.01158, 0.01734, 0.2874), (-0.01474, 0.01474, 0.2874), (-0.01474, 0.01474, 0.2902), (-0.007979, -0.01926, 0.2902), (-0.007979, -0.01926, 0.2874), (-0.004068, -0.02045, 0.2874), (-0.004068, -0.02045, 0.2902), (0.02045, -0.004068, 0.2902), (0.02045, -0.004068, 0.2874), (0.02085, 3.519e-08, 0.2874), (0.02085, 3.519e-08, 0.2902), (-0.004068, 0.02045, 0.2902), (-0.004068, 0.02045, 0.2874), (-0.007979, 0.01926, 0.2874), (-0.007979, 0.01926, 0.2902), (-0.01474, -0.01474, 0.2902), (-0.01474, -0.01474, 0.2874), (-0.01158, -0.01734, 0.2874), (-0.01158, -0.01734, 0.2902), (0.01926, -0.007979, 0.2874), (0.01926, -0.007979, 0.2902), (-0.01734, -0.01158, 0.2874), (-0.01734, -0.01158, 0.2902), (0.02045, -0.004068, 0.2789), (0.02045, -0.004068, 0.2754), (0.02085, 3.52e-08, 0.2754), (0.02085, 3.52e-08, 0.2789), (-0.004068, 0.02045, 0.2789), (-0.004068, 0.02045, 0.2754), (-0.007979, 0.01926, 0.2754), (-0.007979, 0.01926, 0.2789), (-0.01474, -0.01474, 0.2789), (-0.01474, -0.01474, 0.2754), (-0.01158, -0.01734, 0.2754), (-0.01158, -0.01734, 0.2789), (0.01734, -0.01158, 0.2789), (0.01734, -0.01158, 0.2754), (0.01926, -0.007979, 0.2754), (0.01926, -0.007979, 0.2789), (-0.01926, -0.007979, 0.2789), (-0.01926, -0.007979, 0.2754), (-0.01734, -0.01158, 0.2754), (-0.01734, -0.01158, 0.2789), (0.007979, 0.01926, 0.2789), (0.007979, 0.01926, 0.2754), (0.004068, 0.02045, 0.2754), (0.004068, 0.02045, 0.2789), (0.01158, -0.01734, 0.2789), (0.01158, -0.01734, 0.2754), (0.01474, -0.01474, 0.2754), (0.01474, -0.01474, 0.2789), (-0.02085, 1.665e-08, 0.2789), (-0.02085, 1.665e-08, 0.2754), (-0.02045, -0.004068, 0.2754), (-0.02045, -0.004068, 0.2789), (0.01474, 0.01474, 0.2789), (0.01474, 0.01474, 0.2754), (0.01158, 0.01734, 0.2754), (0.01158, 0.01734, 0.2789), (0.004068, -0.02045, 0.2789), (0.004068, -0.02045, 0.2754), (0.007979, -0.01926, 0.2754), (0.007979, -0.01926, 0.2789), (-0.01926, 0.007979, 0.2789), (-0.01926, 0.007979, 0.2754), (-0.02045, 0.004068, 0.2754), (-0.02045, 0.004068, 0.2789), (0.01926, 0.007979, 0.2789), (0.01926, 0.007979, 0.2754), (0.01734, 0.01158, 0.2754), (0.01734, 0.01158, 0.2789), (-0.01474, 0.01474, 0.2789), (-0.01474, 0.01474, 0.2754), (-0.01734, 0.01158, 0.2754), (-0.01734, 0.01158, 0.2789), (-0.004068, -0.02045, 0.2789), (-0.004068, -0.02045, 0.2754), (1.991e-09, -0.02085, 0.2754), (1.991e-09, -0.02085, 0.2789), (0.02045, 0.004068, 0.2754), (0.02045, 0.004068, 0.2789), (-0.01158, 0.01734, 0.2754), (-0.01158, 0.01734, 0.2789), (-0.007979, -0.01926, 0.2754), (-0.007979, -0.01926, 0.2789), (-4.803e-09, 0.02085, 0.2789), (-4.803e-09, 0.02085, 0.2754), (0.01547, 0.01034, 0.2864), (0.01547, 0.01034, 0.2797), (0.01316, 0.01316, 0.2797), (0.01316, 0.01316, 0.2864), (9.79e-10, -0.01861, 0.2864), (9.79e-10, -0.01861, 0.2797), (0.00363, -0.01825, 0.2797), (0.00363, -0.01825, 0.2864), (-0.01547, 0.01034, 0.2864), (-0.01547, 0.01034, 0.2797), (-0.01719, 0.00712, 0.2797), (-0.01719, 0.00712, 0.2864), (0.01825, 0.00363, 0.2864), (0.01825, 0.00363, 0.2797), (0.01719, 0.00712, 0.2797), (0.01719, 0.00712, 0.2864), (-0.01034, 0.01547, 0.2864), (-0.01034, 0.01547, 0.2797), (-0.01316, 0.01316, 0.2797), (-0.01316, 0.01316, 0.2864), (-0.00712, -0.01719, 0.2864), (-0.00712, -0.01719, 0.2797), (-0.00363, -0.01825, 0.2797), (-0.00363, -0.01825, 0.2864), (0.01825, -0.00363, 0.2864), (0.01825, -0.00363, 0.2797), (0.01861, 3.379e-08, 0.2797), (0.01861, 3.379e-08, 0.2864), (-0.00363, 0.01825, 0.2864), (-0.00363, 0.01825, 0.2797), (-0.00712, 0.01719, 0.2797), (-0.00712, 0.01719, 0.2864), (-0.01316, -0.01316, 0.2864), (-0.01316, -0.01316, 0.2797), (-0.01034, -0.01547, 0.2797), (-0.01034, -0.01547, 0.2864), (0.01547, -0.01034, 0.2864), (0.01547, -0.01034, 0.2797), (0.01719, -0.00712, 0.2797), (0.01719, -0.00712, 0.2864), (-0.01719, -0.00712, 0.2864), (-0.01719, -0.00712, 0.2797), (-0.01547, -0.01034, 0.2797), (-0.01547, -0.01034, 0.2864), (0.00712, 0.01719, 0.2864), (0.00712, 0.01719, 0.2797), (0.00363, 0.01825, 0.2797), (0.00363, 0.01825, 0.2864), (0.01034, -0.01547, 0.2864), (0.01034, -0.01547, 0.2797), (0.01316, -0.01316, 0.2797), (0.01316, -0.01316, 0.2864), (-0.01861, 1.723e-08, 0.2864), (-0.01861, 1.723e-08, 0.2797), (-0.01825, -0.00363, 0.2797), (-0.01825, -0.00363, 0.2864), (0.01034, 0.01547, 0.2797), (0.01034, 0.01547, 0.2864), (0.00712, -0.01719, 0.2797), (0.00712, -0.01719, 0.2864), (-0.01825, 0.00363, 0.2797), (-0.01825, 0.00363, 0.2864), (-5.084e-09, 0.01861, 0.2864), (-5.084e-09, 0.01861, 0.2797), (0.01507, 0.01007, 0.2744), (0.01281, 0.01281, 0.2744), (8.042e-10, -0.01812, 0.2744), (0.003535, -0.01777, 0.2744), (-0.01507, 0.01007, 0.2744), (-0.01674, 0.006935, 0.2744), (0.01777, 0.003535, 0.2744), (0.01674, 0.006935, 0.2744), (-0.01007, 0.01507, 0.2744), (-0.01281, 0.01281, 0.2744), (-0.006935, -0.01674, 0.2744), (-0.003535, -0.01777, 0.2744), (0.01777, -0.003535, 0.2744), (0.01812, 3.349e-08, 0.2744), (-0.003535, 0.01777, 0.2744), (-0.006935, 0.01674, 0.2744), (-0.01281, -0.01281, 0.2744), (-0.01007, -0.01507, 0.2744), (0.01507, -0.01007, 0.2744), (0.01674, -0.006935, 0.2744), (-0.01674, -0.006935, 0.2744), (-0.01507, -0.01007, 0.2744), (0.006935, 0.01674, 0.2744), (0.003535, 0.01777, 0.2744), (0.01007, -0.01507, 0.2744), (0.01281, -0.01281, 0.2744), (-0.01812, 1.736e-08, 0.2744), (-0.01777, -0.003535, 0.2744), (0.01007, 0.01507, 0.2744), (0.006935, -0.01674, 0.2744), (-0.01777, 0.003535, 0.2744), (-5.101e-09, 0.01812, 0.2744), (0.0, 0.06138, 0.02203), (0.0, 0.06138, 0.2678), (0.01197, 0.0602, 0.02203), (0.01197, 0.0602, 0.2678), (0.02349, 0.05671, 0.02203), (0.02349, 0.05671, 0.2678), (0.0341, 0.05104, 0.02203), (0.0341, 0.05104, 0.2678), (0.0434, 0.0434, 0.02203), (0.0434, 0.0434, 0.2678), (0.05104, 0.0341, 0.02203), (0.05104, 0.0341, 0.2678), (0.05671, 0.02349, 0.02203), (0.05671, 0.02349, 0.2678), (0.0602, 0.01197, 0.02203), (0.0602, 0.01197, 0.2678), (0.06138, 4.634e-09, 0.02203), (0.06138, 4.634e-09, 0.2678), (0.0602, -0.01197, 0.02203), (0.0602, -0.01197, 0.2678), (0.05671, -0.02349, 0.02203), (0.05671, -0.02349, 0.2678), (0.05104, -0.0341, 0.02203), (0.05104, -0.0341, 0.2678), (0.0434, -0.0434, 0.02203), (0.0434, -0.0434, 0.2678), (0.0341, -0.05104, 0.02203), (0.0341, -0.05104, 0.2678), (0.02349, -0.05671, 0.02203), (0.02349, -0.05671, 0.2678), (0.01197, -0.0602, 0.02203), (0.01197, -0.0602, 0.2678), (-2e-08, -0.06138, 0.02203), (-2e-08, -0.06138, 0.2678), (-0.01198, -0.0602, 0.02203), (-0.01198, -0.0602, 0.2678), (-0.02349, -0.05671, 0.02203), (-0.02349, -0.05671, 0.2678), (-0.0341, -0.05104, 0.02203), (-0.0341, -0.05104, 0.2678), (-0.0434, -0.0434, 0.02203), (-0.0434, -0.0434, 0.2678), (-0.05104, -0.0341, 0.02203), (-0.05104, -0.0341, 0.2678), (-0.05671, -0.02349, 0.02203), (-0.05671, -0.02349, 0.2678), (-0.0602, -0.01197, 0.02203), (-0.0602, -0.01197, 0.2678), (-0.06138, 5.927e-08, 0.02203), (-0.06138, 5.927e-08, 0.2678), (-0.0602, 0.01198, 0.02203), (-0.0602, 0.01198, 0.2678), (-0.05671, 0.02349, 0.02203), (-0.05671, 0.02349, 0.2678), (-0.05104, 0.0341, 0.02203), (-0.05104, 0.0341, 0.2678), (-0.0434, 0.0434, 0.02203), (-0.0434, 0.0434, 0.2678), (-0.0341, 0.05104, 0.02203), (-0.0341, 0.05104, 0.2678), (-0.02349, 0.05671, 0.02203), (-0.02349, 0.05671, 0.2678), (-0.01197, 0.0602, 0.02203), (-0.01197, 0.0602, 0.2678), (0.0, 0.06138, 0.02548), (0.0, 0.06138, 0.2644), (0.01197, 0.0602, 0.2644), (0.01197, 0.0602, 0.02548), (0.02349, 0.05671, 0.2644), (0.02349, 0.05671, 0.02548), (0.0341, 0.05104, 0.2644), (0.0341, 0.05104, 0.02548), (0.0434, 0.0434, 0.2644), (0.0434, 0.0434, 0.02548), (0.05104, 0.0341, 0.2644), (0.05104, 0.0341, 0.02548), (0.05671, 0.02349, 0.2644), (0.05671, 0.02349, 0.02548), (0.0602, 0.01197, 0.2644), (0.0602, 0.01197, 0.02548), (0.06138, 4.634e-09, 0.2644), (0.06138, 4.634e-09, 0.02548), (0.0602, -0.01197, 0.2644), (0.0602, -0.01197, 0.02548), (0.05671, -0.02349, 0.2644), (0.05671, -0.02349, 0.02548), (0.05104, -0.0341, 0.2644), (0.05104, -0.0341, 0.02548), (0.0434, -0.0434, 0.2644), (0.0434, -0.0434, 0.02548), (0.0341, -0.05104, 0.2644), (0.0341, -0.05104, 0.02548), (0.02349, -0.05671, 0.2644), (0.02349, -0.05671, 0.02548), (0.01197, -0.0602, 0.2644), (0.01197, -0.0602, 0.02548), (-2e-08, -0.06138, 0.2644), (-2e-08, -0.06138, 0.02548), (-0.01198, -0.0602, 0.2644), (-0.01198, -0.0602, 0.02548), (-0.02349, -0.05671, 0.2644), (-0.02349, -0.05671, 0.02548), (-0.0341, -0.05104, 0.2644), (-0.0341, -0.05104, 0.02548), (-0.0434, -0.0434, 0.2644), (-0.0434, -0.0434, 0.02548), (-0.05104, -0.0341, 0.2644), (-0.05104, -0.0341, 0.02548), (-0.05671, -0.02349, 0.2644), (-0.05671, -0.02349, 0.02548), (-0.0602, -0.01197, 0.2644), (-0.0602, -0.01197, 0.02548), (-0.06138, 5.927e-08, 0.2644), (-0.06138, 5.927e-08, 0.02548), (-0.0602, 0.01198, 0.2644), (-0.0602, 0.01198, 0.02548), (-0.05671, 0.02349, 0.2644), (-0.05671, 0.02349, 0.02548), (-0.05104, 0.0341, 0.2644), (-0.05104, 0.0341, 0.02548), (-0.0434, 0.0434, 0.2644), (-0.0434, 0.0434, 0.02548), (-0.0341, 0.05104, 0.2644), (-0.0341, 0.05104, 0.02548), (-0.02349, 0.05671, 0.2644), (-0.02349, 0.05671, 0.02548), (-0.01197, 0.0602, 0.2644), (-0.01197, 0.0602, 0.02548), (3.26e-10, 0.05817, 0.02203), (3.26e-10, 0.05817, 0.2678), (0.01135, 0.05705, 0.02203), (0.01135, 0.05705, 0.2678), (0.02226, 0.05374, 0.02203), (0.02226, 0.05374, 0.2678), (0.03232, 0.04837, 0.02203), (0.03232, 0.04837, 0.2678), (0.04113, 0.04113, 0.02203), (0.04113, 0.04113, 0.2678), (0.04837, 0.03232, 0.02203), (0.04837, 0.03232, 0.2678), (0.05374, 0.02226, 0.02203), (0.05374, 0.02226, 0.2678), (0.05705, 0.01135, 0.02203), (0.05705, 0.01135, 0.2678), (0.05817, 5.421e-09, 0.02203), (0.05817, 5.421e-09, 0.2678), (0.05705, -0.01135, 0.02203), (0.05705, -0.01135, 0.2678), (0.05374, -0.02226, 0.02203), (0.05374, -0.02226, 0.2678), (0.04837, -0.03232, 0.02203), (0.04837, -0.03232, 0.2678), (0.04113, -0.04113, 0.02203), (0.04113, -0.04113, 0.2678), (0.03232, -0.04837, 0.02203), (0.03232, -0.04837, 0.2678), (0.02226, -0.05374, 0.02203), (0.02226, -0.05374, 0.2678), (0.01135, -0.05705, 0.02203), (0.01135, -0.05705, 0.2678), (-1.863e-08, -0.05817, 0.02203), (-1.863e-08, -0.05817, 0.2678), (-0.01135, -0.05705, 0.02203), (-0.01135, -0.05705, 0.2678), (-0.02226, -0.05374, 0.02203), (-0.02226, -0.05374, 0.2678), (-0.03232, -0.04837, 0.02203), (-0.03232, -0.04837, 0.2678), (-0.04113, -0.04113, 0.02203), (-0.04113, -0.04113, 0.2678), (-0.04837, -0.03232, 0.02203), (-0.04837, -0.03232, 0.2678), (-0.05374, -0.02226, 0.02203), (-0.05374, -0.02226, 0.2678), (-0.05705, -0.01135, 0.02203), (-0.05705, -0.01135, 0.2678), (-0.05817, 5.72e-08, 0.02203), (-0.05817, 5.72e-08, 0.2678), (-0.05705, 0.01135, 0.02203), (-0.05705, 0.01135, 0.2678), (-0.05374, 0.02226, 0.02203), (-0.05374, 0.02226, 0.2678), (-0.04837, 0.03232, 0.02203), (-0.04837, 0.03232, 0.2678), (-0.04113, 0.04113, 0.02203), (-0.04113, 0.04113, 0.2678), (-0.03232, 0.04837, 0.02203), (-0.03232, 0.04837, 0.2678), (-0.02226, 0.05374, 0.02203), (-0.02226, 0.05374, 0.2678), (-0.01135, 0.05705, 0.02203), (-0.01135, 0.05705, 0.2678), (-1.675e-09, 0.01977, 0.02203), (-1.675e-09, 0.01977, 0.2678), (0.003857, 0.01939, 0.02203), (0.003857, 0.01939, 0.2678), (0.007566, 0.01827, 0.02203), (0.007566, 0.01827, 0.2678), (0.01098, 0.01644, 0.02203), (0.01098, 0.01644, 0.2678), (0.01398, 0.01398, 0.02203), (0.01398, 0.01398, 0.2678), (0.01644, 0.01098, 0.02203), (0.01644, 0.01098, 0.2678), (0.01827, 0.007566, 0.02203), (0.01827, 0.007566, 0.2678), (0.01939, 0.003857, 0.02203), (0.01939, 0.003857, 0.2678), (0.01977, 1.427e-08, 0.02203), (0.01977, 1.427e-08, 0.2678), (0.01939, -0.003857, 0.02203), (0.01939, -0.003857, 0.2678), (0.01827, -0.007566, 0.02203), (0.01827, -0.007566, 0.2678), (0.01644, -0.01098, 0.02203), (0.01644, -0.01098, 0.2678), (0.01398, -0.01398, 0.02203), (0.01398, -0.01398, 0.2678), (0.01098, -0.01644, 0.02203), (0.01098, -0.01644, 0.2678), (0.007566, -0.01827, 0.02203), (0.007566, -0.01827, 0.2678), (0.003857, -0.01939, 0.02203), (0.003857, -0.01939, 0.2678), (-8.118e-09, -0.01977, 0.02203), (-8.118e-09, -0.01977, 0.2678), (-0.003857, -0.01939, 0.02203), (-0.003857, -0.01939, 0.2678), (-0.007566, -0.01827, 0.02203), (-0.007566, -0.01827, 0.2678), (-0.01098, -0.01644, 0.02203), (-0.01098, -0.01644, 0.2678), (-0.01398, -0.01398, 0.02203), (-0.01398, -0.01398, 0.2678), (-0.01644, -0.01098, 0.02203), (-0.01644, -0.01098, 0.2678), (-0.01827, -0.007566, 0.02203), (-0.01827, -0.007566, 0.2678), (-0.01939, -0.003857, 0.02203), (-0.01939, -0.003857, 0.2678), (-0.01977, 3.187e-08, 0.02203), (-0.01977, 3.187e-08, 0.2678), (-0.01939, 0.003857, 0.02203), (-0.01939, 0.003857, 0.2678), (-0.01827, 0.007566, 0.02203), (-0.01827, 0.007566, 0.2678), (-0.01644, 0.01098, 0.02203), (-0.01644, 0.01098, 0.2678), (-0.01398, 0.01398, 0.02203), (-0.01398, 0.01398, 0.2678), (-0.01098, 0.01644, 0.02203), (-0.01098, 0.01644, 0.2678), (-0.007566, 0.01827, 0.02203), (-0.007566, 0.01827, 0.2678), (-0.003857, 0.01939, 0.02203), (-0.003857, 0.01939, 0.2678), (-0.01958, -0.00811, 0.2678), (-0.01762, -0.01177, 0.2678), (0.01762, -0.01177, 0.2678), (0.01958, -0.00811, 0.2678), (-0.01958, 0.00811, 0.2678), (-0.02079, 0.004135, 0.2678), (0.004135, -0.02079, 0.2678), (0.00811, -0.01958, 0.2678), (0.01499, 0.01499, 0.2678), (0.01177, 0.01762, 0.2678), (-0.00811, 0.01958, 0.2678), (-0.01177, 0.01762, 0.2678), (-0.01177, -0.01762, 0.2678), (-0.00811, -0.01958, 0.2678), (0.02119, 1.395e-08, 0.2678), (0.02079, 0.004135, 0.2678), (-0.02079, -0.004134, 0.2678), (0.01499, -0.01499, 0.2678), (0.004135, 0.02079, 0.2678), (-1.601e-09, 0.02119, 0.2678), (-0.01762, 0.01177, 0.2678), (-8.507e-09, -0.02119, 0.2678), (0.01762, 0.01177, 0.2678), (-0.004134, 0.02079, 0.2678), (-0.01499, -0.01499, 0.2678), (0.02079, -0.004135, 0.2678), (-0.02119, 3.281e-08, 0.2678), (0.01177, -0.01762, 0.2678), (0.00811, 0.01958, 0.2678), (-0.01499, 0.01499, 0.2678), (-0.004135, -0.02079, 0.2678), (0.01958, 0.00811, 0.2678), (0.01222, 0.01828, 0.02203), (0.01555, 0.01555, 0.02203), (-0.01222, 0.01828, 0.02203), (-0.008415, 0.02031, 0.02203), (-0.008415, -0.02031, 0.02203), (-0.01222, -0.01828, 0.02203), (0.02157, 0.00429, 0.02203), (0.02199, 1.376e-08, 0.02203), (-0.02031, -0.008415, 0.02203), (-0.02157, -0.00429, 0.02203), (0.01828, -0.01222, 0.02203), (0.01555, -0.01555, 0.02203), (-1.56e-09, 0.02199, 0.02203), (0.00429, 0.02157, 0.02203), (-0.02031, 0.008415, 0.02203), (-0.01828, 0.01222, 0.02203), (0.00429, -0.02157, 0.02203), (-8.724e-09, -0.02199, 0.02203), (0.01828, 0.01222, 0.02203), (-0.00429, 0.02157, 0.02203), (-0.01555, -0.01555, 0.02203), (0.02157, -0.00429, 0.02203), (-0.02199, 3.333e-08, 0.02203), (0.01222, -0.01828, 0.02203), (0.008415, 0.02031, 0.02203), (-0.01555, 0.01555, 0.02203), (-0.00429, -0.02157, 0.02203), (0.02031, 0.008415, 0.02203), (-0.01828, -0.01222, 0.02203), (0.02031, -0.008415, 0.02203), (-0.02157, 0.00429, 0.02203), (0.008415, -0.02031, 0.02203)], [], [(64, 65, 55, 54), (66, 67, 33, 32), (68, 69, 44, 43), (70, 66, 32, 63), (71, 72, 53, 52), (73, 74, 42, 41), (75, 76, 62, 61), (77, 78, 51, 50), (79, 80, 40, 39), (81, 82, 60, 59), (83, 84, 49, 48), (85, 86, 38, 37), (87, 88, 58, 57), (89, 90, 36, 35), (91, 92, 47, 46), (65, 93, 56, 55), (67, 94, 34, 33), (69, 95, 45, 44), (72, 64, 54, 53), (74, 68, 43, 42), (76, 70, 63, 62), (78, 71, 52, 51), (80, 73, 41, 40), (82, 75, 61, 60), (84, 77, 50, 49), (86, 79, 39, 38), (88, 81, 59, 58), (90, 85, 37, 36), (92, 83, 48, 47), (93, 87, 57, 56), (94, 89, 35, 34), (95, 91, 46, 45), (241, 224, 65, 64), (242, 225, 67, 66), (243, 226, 69, 68), (244, 242, 66, 70), (245, 227, 72, 71), (246, 228, 74, 73), (247, 229, 76, 75), (248, 230, 78, 77), (249, 231, 80, 79), (250, 232, 82, 81), (251, 233, 84, 83), (252, 234, 86, 85), (253, 235, 88, 87), (254, 236, 90, 89), (255, 237, 92, 91), (224, 238, 93, 65), (225, 239, 94, 67), (226, 240, 95, 69), (227, 241, 64, 72), (228, 243, 68, 74), (229, 244, 70, 76), (230, 245, 71, 78), (231, 246, 73, 80), (232, 247, 75, 82), (233, 248, 77, 84), (234, 249, 79, 86), (235, 250, 81, 88), (236, 252, 85, 90), (237, 251, 83, 92), (238, 253, 87, 93), (239, 254, 89, 94), (240, 255, 91, 95), (160, 161, 120, 119), (162, 163, 98, 97), (164, 165, 109, 108), (166, 167, 118, 117), (168, 169, 107, 106), (170, 171, 127, 126), (172, 173, 116, 115), (174, 175, 105, 104), (176, 177, 125, 124), (178, 179, 114, 113), (180, 181, 103, 102), (182, 183, 123, 122), (184, 185, 101, 100), (186, 187, 112, 111), (161, 188, 121, 120), (163, 189, 99, 98), (165, 190, 110, 109), (167, 160, 119, 118), (191, 162, 97, 96), (169, 164, 108, 107), (171, 191, 96, 127), (173, 166, 117, 116), (175, 168, 106, 105), (177, 170, 126, 125), (179, 172, 115, 114), (181, 174, 104, 103), (183, 176, 124, 123), (187, 178, 113, 112), (185, 180, 102, 101), (188, 182, 122, 121), (189, 184, 100, 99), (190, 186, 111, 110), (1120, 1121, 156, 155), (1122, 1123, 145, 144), (1124, 1125, 134, 133), (1126, 1127, 154, 153), (1128, 1129, 132, 131), (1130, 1131, 143, 142), (1132, 1133, 152, 151), (1134, 1135, 130, 129), (1136, 1137, 141, 140), (1138, 1139, 150, 149), (1140, 1141, 139, 138), (1142, 1143, 159, 158), (1144, 1145, 148, 147), (1146, 1147, 137, 136), (1121, 1148, 157, 156), (1123, 1149, 146, 145), (1125, 1150, 135, 134), (1127, 1120, 155, 154), (1129, 1124, 133, 132), (1131, 1122, 144, 143), (1133, 1126, 153, 152), (1135, 1128, 131, 130), (1137, 1130, 142, 141), (1139, 1132, 151, 150), (1151, 1134, 129, 128), (1141, 1136, 140, 139), (1143, 1151, 128, 159), (1145, 1138, 149, 148), (1147, 1140, 138, 137), (1148, 1142, 158, 157), (1149, 1144, 147, 146), (1150, 1146, 136, 135), (55, 56, 161, 160), (33, 34, 163, 162), (44, 45, 165, 164), (53, 54, 167, 166), (42, 43, 169, 168), (62, 63, 171, 170), (51, 52, 173, 172), (40, 41, 175, 174), (60, 61, 177, 176), (49, 50, 179, 178), (38, 39, 181, 180), (58, 59, 183, 182), (36, 37, 185, 184), (47, 48, 187, 186), (56, 57, 188, 161), (34, 35, 189, 163), (45, 46, 190, 165), (54, 55, 160, 167), (32, 33, 162, 191), (43, 44, 164, 169), (63, 32, 191, 171), (52, 53, 166, 173), (41, 42, 168, 175), (61, 62, 170, 177), (50, 51, 172, 179), (39, 40, 174, 181), (59, 60, 176, 183), (48, 49, 178, 187), (37, 38, 180, 185), (57, 58, 182, 188), (35, 36, 184, 189), (46, 47, 186, 190), (288, 303, 207, 192), (289, 304, 208, 193), (290, 305, 209, 194), (291, 289, 193, 195), (292, 306, 210, 196), (293, 307, 211, 197), (294, 308, 212, 198), (295, 309, 213, 199), (296, 310, 214, 200), (297, 311, 215, 201), (298, 312, 216, 202), (299, 313, 217, 203), (300, 314, 218, 204), (301, 315, 219, 205), (302, 316, 220, 206), (303, 317, 221, 207), (304, 318, 222, 208), (305, 319, 223, 209), (306, 288, 192, 210), (307, 290, 194, 211), (308, 291, 195, 212), (309, 292, 196, 213), (310, 293, 197, 214), (311, 294, 198, 215), (312, 295, 199, 216), (313, 296, 200, 217), (314, 297, 201, 218), (315, 299, 203, 219), (316, 298, 202, 220), (317, 300, 204, 221), (318, 301, 205, 222), (319, 302, 206, 223), (256, 271, 224, 241), (257, 272, 225, 242), (258, 273, 226, 243), (259, 257, 242, 244), (260, 274, 227, 245), (261, 275, 228, 246), (262, 276, 229, 247), (263, 277, 230, 248), (264, 278, 231, 249), (265, 279, 232, 250), (266, 280, 233, 251), (267, 281, 234, 252), (268, 282, 235, 253), (269, 283, 236, 254), (270, 284, 237, 255), (271, 285, 238, 224), (272, 286, 239, 225), (273, 287, 240, 226), (274, 256, 241, 227), (275, 258, 243, 228), (276, 259, 244, 229), (277, 260, 245, 230), (278, 261, 246, 231), (279, 262, 247, 232), (280, 263, 248, 233), (281, 264, 249, 234), (282, 265, 250, 235), (283, 267, 252, 236), (284, 266, 251, 237), (285, 268, 253, 238), (286, 269, 254, 239), (287, 270, 255, 240), (192, 207, 271, 256), (193, 208, 272, 257), (194, 209, 273, 258), (195, 193, 257, 259), (196, 210, 274, 260), (197, 211, 275, 261), (198, 212, 276, 262), (199, 213, 277, 263), (200, 214, 278, 264), (201, 215, 279, 265), (202, 216, 280, 266), (203, 217, 281, 267), (204, 218, 282, 268), (205, 219, 283, 269), (206, 220, 284, 270), (207, 221, 285, 271), (208, 222, 286, 272), (209, 223, 287, 273), (210, 192, 256, 274), (211, 194, 258, 275), (212, 195, 259, 276), (213, 196, 260, 277), (214, 197, 261, 278), (215, 198, 262, 279), (216, 199, 263, 280), (217, 200, 264, 281), (218, 201, 265, 282), (219, 203, 267, 283), (220, 202, 266, 284), (221, 204, 268, 285), (222, 205, 269, 286), (223, 206, 270, 287), (22, 23, 303, 288), (0, 1, 304, 289), (11, 12, 305, 290), (31, 0, 289, 291), (20, 21, 306, 292), (9, 10, 307, 293), (29, 30, 308, 294), (18, 19, 309, 295), (7, 8, 310, 296), (27, 28, 311, 297), (16, 17, 312, 298), (5, 6, 313, 299), (25, 26, 314, 300), (3, 4, 315, 301), (14, 15, 316, 302), (23, 24, 317, 303), (1, 2, 318, 304), (12, 13, 319, 305), (21, 22, 288, 306), (10, 11, 290, 307), (30, 31, 291, 308), (19, 20, 292, 309), (8, 9, 293, 310), (28, 29, 294, 311), (17, 18, 295, 312), (6, 7, 296, 313), (26, 27, 297, 314), (4, 5, 299, 315), (15, 16, 298, 316), (24, 25, 300, 317), (2, 3, 301, 318), (13, 14, 302, 319), (864, 867, 343, 342), (868, 871, 321, 320), (872, 875, 332, 331), (876, 868, 320, 351), (878, 881, 341, 340), (882, 885, 330, 329), (886, 889, 350, 349), (890, 893, 339, 338), (894, 897, 328, 327), (898, 901, 348, 347), (902, 905, 337, 336), (906, 909, 326, 325), (910, 913, 346, 345), (914, 917, 324, 323), (918, 921, 335, 334), (867, 923, 344, 343), (871, 925, 322, 321), (875, 927, 333, 332), (881, 864, 342, 341), (885, 872, 331, 330), (889, 876, 351, 350), (893, 878, 340, 339), (897, 882, 329, 328), (901, 886, 349, 348), (905, 890, 338, 337), (909, 894, 327, 326), (913, 898, 347, 346), (917, 906, 325, 324), (921, 902, 336, 335), (923, 910, 345, 344), (925, 914, 323, 322), (927, 918, 334, 333), (992, 995, 376, 375), (996, 999, 354, 353), (1000, 1003, 365, 364), (1004, 1007, 374, 373), (1008, 1011, 363, 362), (1012, 1015, 383, 382), (1016, 1019, 372, 371), (1020, 1023, 361, 360), (1024, 1027, 381, 380), (1028, 1031, 370, 369), (1032, 1035, 359, 358), (1036, 1039, 379, 378), (1040, 1043, 357, 356), (1044, 1047, 368, 367), (995, 1049, 377, 376), (999, 1051, 355, 354), (1003, 1053, 366, 365), (1007, 992, 375, 374), (1054, 996, 353, 352), (1011, 1000, 364, 363), (1015, 1054, 352, 383), (1019, 1004, 373, 372), (1023, 1008, 362, 361), (1027, 1012, 382, 381), (1031, 1016, 371, 370), (1035, 1020, 360, 359), (1039, 1024, 380, 379), (1047, 1028, 369, 368), (1043, 1032, 358, 357), (1049, 1036, 378, 377), (1051, 1040, 356, 355), (1053, 1044, 367, 366), (800, 803, 410, 409), (804, 807, 388, 387), (808, 811, 399, 398), (812, 815, 408, 407), (816, 819, 386, 385), (820, 823, 397, 396), (824, 827, 406, 405), (828, 831, 395, 394), (832, 835, 415, 414), (836, 839, 404, 403), (840, 843, 393, 392), (844, 847, 413, 412), (848, 851, 402, 401), (852, 855, 391, 390), (803, 857, 411, 410), (807, 859, 389, 388), (811, 861, 400, 399), (815, 800, 409, 408), (819, 804, 387, 386), (823, 808, 398, 397), (827, 812, 407, 406), (862, 816, 385, 384), (831, 820, 396, 395), (835, 862, 384, 415), (839, 824, 405, 404), (843, 828, 394, 393), (847, 832, 414, 413), (851, 836, 403, 402), (855, 840, 392, 391), (857, 844, 412, 411), (861, 848, 401, 400), (859, 852, 390, 389), (1056, 1059, 444, 443), (1060, 1063, 433, 432), (1064, 1067, 422, 421), (1068, 1071, 442, 441), (1072, 1075, 420, 419), (1076, 1079, 431, 430), (1080, 1083, 440, 439), (1084, 1087, 418, 417), (1088, 1091, 429, 428), (1092, 1095, 438, 437), (1096, 1099, 427, 426), (1100, 1103, 447, 446), (1104, 1107, 436, 435), (1108, 1111, 425, 424), (1059, 1113, 445, 444), (1063, 1115, 434, 433), (1067, 1117, 423, 422), (1071, 1056, 443, 442), (1075, 1064, 421, 420), (1079, 1060, 432, 431), (1083, 1068, 441, 440), (1087, 1072, 419, 418), (1091, 1076, 430, 429), (1095, 1080, 439, 438), (1118, 1084, 417, 416), (1099, 1088, 428, 427), (1103, 1118, 416, 447), (1107, 1092, 437, 436), (1111, 1096, 426, 425), (1113, 1100, 446, 445), (1115, 1104, 435, 434), (1117, 1108, 424, 423), (736, 739, 478, 477), (740, 743, 467, 466), (744, 747, 456, 455), (748, 751, 476, 475), (752, 755, 465, 464), (756, 759, 454, 453), (760, 763, 474, 473), (764, 767, 452, 451), (768, 771, 463, 462), (772, 775, 472, 471), (776, 779, 450, 449), (780, 783, 461, 460), (784, 787, 470, 469), (788, 791, 459, 458), (739, 793, 479, 478), (743, 795, 468, 467), (747, 797, 457, 456), (751, 736, 477, 476), (755, 740, 466, 465), (759, 744, 455, 454), (763, 748, 475, 474), (767, 756, 453, 452), (771, 752, 464, 463), (775, 760, 473, 472), (779, 764, 451, 450), (783, 768, 462, 461), (787, 772, 471, 470), (798, 776, 449, 448), (791, 780, 460, 459), (793, 798, 448, 479), (795, 784, 469, 468), (797, 788, 458, 457), (928, 931, 480, 511), (932, 935, 501, 500), (936, 939, 490, 489), (940, 943, 510, 509), (944, 947, 499, 498), (948, 951, 488, 487), (952, 955, 508, 507), (956, 959, 497, 496), (960, 963, 486, 485), (964, 967, 506, 505), (968, 971, 484, 483), (972, 975, 495, 494), (976, 979, 504, 503), (980, 983, 482, 481), (984, 987, 493, 492), (935, 989, 502, 501), (939, 991, 491, 490), (943, 928, 511, 510), (947, 932, 500, 499), (951, 936, 489, 488), (955, 940, 509, 508), (959, 944, 498, 497), (963, 948, 487, 486), (967, 952, 507, 506), (971, 960, 485, 484), (975, 956, 496, 495), (979, 964, 505, 504), (983, 968, 483, 482), (987, 972, 494, 493), (989, 976, 503, 502), (931, 980, 481, 480), (991, 984, 492, 491), (672, 675, 535, 534), (676, 679, 513, 512), (680, 683, 524, 523), (684, 676, 512, 543), (686, 689, 533, 532), (690, 693, 522, 521), (694, 697, 542, 541), (698, 701, 531, 530), (702, 705, 520, 519), (706, 709, 540, 539), (710, 713, 529, 528), (714, 717, 518, 517), (718, 721, 538, 537), (722, 725, 516, 515), (726, 729, 527, 526), (675, 731, 536, 535), (679, 733, 514, 513), (683, 735, 525, 524), (689, 672, 534, 533), (693, 680, 523, 522), (697, 684, 543, 542), (701, 686, 532, 531), (705, 690, 521, 520), (709, 694, 541, 540), (713, 698, 530, 529), (717, 702, 519, 518), (721, 706, 539, 538), (725, 714, 517, 516), (729, 710, 528, 527), (731, 718, 537, 536), (733, 722, 515, 514), (735, 726, 526, 525), (608, 611, 569, 568), (612, 615, 547, 546), (616, 619, 558, 557), (620, 623, 567, 566), (624, 627, 545, 544), (628, 631, 556, 555), (632, 624, 544, 575), (634, 637, 565, 564), (638, 641, 554, 553), (642, 645, 574, 573), (646, 649, 563, 562), (650, 653, 552, 551), (654, 657, 572, 571), (658, 661, 561, 560), (662, 665, 550, 549), (611, 667, 570, 569), (615, 669, 548, 547), (619, 671, 559, 558), (623, 608, 568, 567), (627, 612, 546, 545), (631, 616, 557, 556), (637, 620, 566, 565), (641, 628, 555, 554), (645, 632, 575, 574), (649, 634, 564, 563), (653, 638, 553, 552), (657, 642, 573, 572), (661, 646, 562, 561), (665, 650, 551, 550), (667, 654, 571, 570), (669, 662, 549, 548), (671, 658, 560, 559), (570, 571, 603, 602), (548, 549, 581, 580), (559, 560, 592, 591), (568, 569, 601, 600), (546, 547, 579, 578), (557, 558, 590, 589), (566, 567, 599, 598), (544, 545, 577, 576), (555, 556, 588, 587), (575, 544, 576, 607), (564, 565, 597, 596), (553, 554, 586, 585), (573, 574, 606, 605), (562, 563, 595, 594), (551, 552, 584, 583), (571, 572, 604, 603), (560, 561, 593, 592), (549, 550, 582, 581), (569, 570, 602, 601), (547, 548, 580, 579), (558, 559, 591, 590), (567, 568, 600, 599), (545, 546, 578, 577), (556, 557, 589, 588), (565, 566, 598, 597), (554, 555, 587, 586), (574, 575, 607, 606), (563, 564, 596, 595), (552, 553, 585, 584), (572, 573, 605, 604), (561, 562, 594, 593), (550, 551, 583, 582), (577, 578, 579, 580, 581, 582, 583, 584, 585, 586, 587, 588, 589, 590, 591, 592, 593, 594, 595, 596, 597, 598, 599, 600, 601, 602, 603, 604, 605, 606, 607, 576), (536, 537, 610, 609), (609, 610, 611, 608), (514, 515, 614, 613), (613, 614, 615, 612), (525, 526, 618, 617), (617, 618, 619, 616), (534, 535, 622, 621), (621, 622, 623, 620), (512, 513, 626, 625), (625, 626, 627, 624), (523, 524, 630, 629), (629, 630, 631, 628), (543, 512, 625, 633), (633, 625, 624, 632), (532, 533, 636, 635), (635, 636, 637, 634), (521, 522, 640, 639), (639, 640, 641, 638), (541, 542, 644, 643), (643, 644, 645, 642), (530, 531, 648, 647), (647, 648, 649, 646), (519, 520, 652, 651), (651, 652, 653, 650), (539, 540, 656, 655), (655, 656, 657, 654), (528, 529, 660, 659), (659, 660, 661, 658), (517, 518, 664, 663), (663, 664, 665, 662), (537, 538, 666, 610), (610, 666, 667, 611), (515, 516, 668, 614), (614, 668, 669, 615), (526, 527, 670, 618), (618, 670, 671, 619), (535, 536, 609, 622), (622, 609, 608, 623), (513, 514, 613, 626), (626, 613, 612, 627), (524, 525, 617, 630), (630, 617, 616, 631), (533, 534, 621, 636), (636, 621, 620, 637), (522, 523, 629, 640), (640, 629, 628, 641), (542, 543, 633, 644), (644, 633, 632, 645), (531, 532, 635, 648), (648, 635, 634, 649), (520, 521, 639, 652), (652, 639, 638, 653), (540, 541, 643, 656), (656, 643, 642, 657), (529, 530, 647, 660), (660, 647, 646, 661), (518, 519, 651, 664), (664, 651, 650, 665), (538, 539, 655, 666), (666, 655, 654, 667), (516, 517, 663, 668), (668, 663, 662, 669), (527, 528, 659, 670), (670, 659, 658, 671), (502, 503, 674, 673), (673, 674, 675, 672), (480, 481, 678, 677), (677, 678, 679, 676), (491, 492, 682, 681), (681, 682, 683, 680), (511, 480, 677, 685), (685, 677, 676, 684), (500, 501, 688, 687), (687, 688, 689, 686), (489, 490, 692, 691), (691, 692, 693, 690), (509, 510, 696, 695), (695, 696, 697, 694), (498, 499, 700, 699), (699, 700, 701, 698), (487, 488, 704, 703), (703, 704, 705, 702), (507, 508, 708, 707), (707, 708, 709, 706), (496, 497, 712, 711), (711, 712, 713, 710), (485, 486, 716, 715), (715, 716, 717, 714), (505, 506, 720, 719), (719, 720, 721, 718), (483, 484, 724, 723), (723, 724, 725, 722), (494, 495, 728, 727), (727, 728, 729, 726), (503, 504, 730, 674), (674, 730, 731, 675), (481, 482, 732, 678), (678, 732, 733, 679), (492, 493, 734, 682), (682, 734, 735, 683), (501, 502, 673, 688), (688, 673, 672, 689), (490, 491, 681, 692), (692, 681, 680, 693), (510, 511, 685, 696), (696, 685, 684, 697), (499, 500, 687, 700), (700, 687, 686, 701), (488, 489, 691, 704), (704, 691, 690, 705), (508, 509, 695, 708), (708, 695, 694, 709), (497, 498, 699, 712), (712, 699, 698, 713), (486, 487, 703, 716), (716, 703, 702, 717), (506, 507, 707, 720), (720, 707, 706, 721), (484, 485, 715, 724), (724, 715, 714, 725), (495, 496, 711, 728), (728, 711, 710, 729), (504, 505, 719, 730), (730, 719, 718, 731), (482, 483, 723, 732), (732, 723, 722, 733), (493, 494, 727, 734), (734, 727, 726, 735), (445, 446, 738, 737), (737, 738, 739, 736), (434, 435, 742, 741), (741, 742, 743, 740), (423, 424, 746, 745), (745, 746, 747, 744), (443, 444, 750, 749), (749, 750, 751, 748), (432, 433, 754, 753), (753, 754, 755, 752), (421, 422, 758, 757), (757, 758, 759, 756), (441, 442, 762, 761), (761, 762, 763, 760), (419, 420, 766, 765), (765, 766, 767, 764), (430, 431, 770, 769), (769, 770, 771, 768), (439, 440, 774, 773), (773, 774, 775, 772), (417, 418, 778, 777), (777, 778, 779, 776), (428, 429, 782, 781), (781, 782, 783, 780), (437, 438, 786, 785), (785, 786, 787, 784), (426, 427, 790, 789), (789, 790, 791, 788), (446, 447, 792, 738), (738, 792, 793, 739), (435, 436, 794, 742), (742, 794, 795, 743), (424, 425, 796, 746), (746, 796, 797, 747), (444, 445, 737, 750), (750, 737, 736, 751), (433, 434, 741, 754), (754, 741, 740, 755), (422, 423, 745, 758), (758, 745, 744, 759), (442, 443, 749, 762), (762, 749, 748, 763), (420, 421, 757, 766), (766, 757, 756, 767), (431, 432, 753, 770), (770, 753, 752, 771), (440, 441, 761, 774), (774, 761, 760, 775), (418, 419, 765, 778), (778, 765, 764, 779), (429, 430, 769, 782), (782, 769, 768, 783), (438, 439, 773, 786), (786, 773, 772, 787), (416, 417, 777, 799), (799, 777, 776, 798), (427, 428, 781, 790), (790, 781, 780, 791), (447, 416, 799, 792), (792, 799, 798, 793), (436, 437, 785, 794), (794, 785, 784, 795), (425, 426, 789, 796), (796, 789, 788, 797), (377, 378, 802, 801), (801, 802, 803, 800), (355, 356, 806, 805), (805, 806, 807, 804), (366, 367, 810, 809), (809, 810, 811, 808), (375, 376, 814, 813), (813, 814, 815, 812), (353, 354, 818, 817), (817, 818, 819, 816), (364, 365, 822, 821), (821, 822, 823, 820), (373, 374, 826, 825), (825, 826, 827, 824), (362, 363, 830, 829), (829, 830, 831, 828), (382, 383, 834, 833), (833, 834, 835, 832), (371, 372, 838, 837), (837, 838, 839, 836), (360, 361, 842, 841), (841, 842, 843, 840), (380, 381, 846, 845), (845, 846, 847, 844), (369, 370, 850, 849), (849, 850, 851, 848), (358, 359, 854, 853), (853, 854, 855, 852), (378, 379, 856, 802), (802, 856, 857, 803), (356, 357, 858, 806), (806, 858, 859, 807), (367, 368, 860, 810), (810, 860, 861, 811), (376, 377, 801, 814), (814, 801, 800, 815), (354, 355, 805, 818), (818, 805, 804, 819), (365, 366, 809, 822), (822, 809, 808, 823), (374, 375, 813, 826), (826, 813, 812, 827), (352, 353, 817, 863), (863, 817, 816, 862), (363, 364, 821, 830), (830, 821, 820, 831), (383, 352, 863, 834), (834, 863, 862, 835), (372, 373, 825, 838), (838, 825, 824, 839), (361, 362, 829, 842), (842, 829, 828, 843), (381, 382, 833, 846), (846, 833, 832, 847), (370, 371, 837, 850), (850, 837, 836, 851), (359, 360, 841, 854), (854, 841, 840, 855), (379, 380, 845, 856), (856, 845, 844, 857), (368, 369, 849, 860), (860, 849, 848, 861), (357, 358, 853, 858), (858, 853, 852, 859), (150, 151, 866, 865), (865, 866, 867, 864), (128, 129, 870, 869), (869, 870, 871, 868), (139, 140, 874, 873), (873, 874, 875, 872), (159, 128, 869, 877), (877, 869, 868, 876), (148, 149, 880, 879), (879, 880, 881, 878), (137, 138, 884, 883), (883, 884, 885, 882), (157, 158, 888, 887), (887, 888, 889, 886), (146, 147, 892, 891), (891, 892, 893, 890), (135, 136, 896, 895), (895, 896, 897, 894), (155, 156, 900, 899), (899, 900, 901, 898), (144, 145, 904, 903), (903, 904, 905, 902), (133, 134, 908, 907), (907, 908, 909, 906), (153, 154, 912, 911), (911, 912, 913, 910), (131, 132, 916, 915), (915, 916, 917, 914), (142, 143, 920, 919), (919, 920, 921, 918), (151, 152, 922, 866), (866, 922, 923, 867), (129, 130, 924, 870), (870, 924, 925, 871), (140, 141, 926, 874), (874, 926, 927, 875), (149, 150, 865, 880), (880, 865, 864, 881), (138, 139, 873, 884), (884, 873, 872, 885), (158, 159, 877, 888), (888, 877, 876, 889), (147, 148, 879, 892), (892, 879, 878, 893), (136, 137, 883, 896), (896, 883, 882, 897), (156, 157, 887, 900), (900, 887, 886, 901), (145, 146, 891, 904), (904, 891, 890, 905), (134, 135, 895, 908), (908, 895, 894, 909), (154, 155, 899, 912), (912, 899, 898, 913), (132, 133, 907, 916), (916, 907, 906, 917), (143, 144, 903, 920), (920, 903, 902, 921), (152, 153, 911, 922), (922, 911, 910, 923), (130, 131, 915, 924), (924, 915, 914, 925), (141, 142, 919, 926), (926, 919, 918, 927), (479, 448, 930, 929), (929, 930, 931, 928), (468, 469, 934, 933), (933, 934, 935, 932), (457, 458, 938, 937), (937, 938, 939, 936), (477, 478, 942, 941), (941, 942, 943, 940), (466, 467, 946, 945), (945, 946, 947, 944), (455, 456, 950, 949), (949, 950, 951, 948), (475, 476, 954, 953), (953, 954, 955, 952), (464, 465, 958, 957), (957, 958, 959, 956), (453, 454, 962, 961), (961, 962, 963, 960), (473, 474, 966, 965), (965, 966, 967, 964), (451, 452, 970, 969), (969, 970, 971, 968), (462, 463, 974, 973), (973, 974, 975, 972), (471, 472, 978, 977), (977, 978, 979, 976), (449, 450, 982, 981), (981, 982, 983, 980), (460, 461, 986, 985), (985, 986, 987, 984), (469, 470, 988, 934), (934, 988, 989, 935), (458, 459, 990, 938), (938, 990, 991, 939), (478, 479, 929, 942), (942, 929, 928, 943), (467, 468, 933, 946), (946, 933, 932, 947), (456, 457, 937, 950), (950, 937, 936, 951), (476, 477, 941, 954), (954, 941, 940, 955), (465, 466, 945, 958), (958, 945, 944, 959), (454, 455, 949, 962), (962, 949, 948, 963), (474, 475, 953, 966), (966, 953, 952, 967), (452, 453, 961, 970), (970, 961, 960, 971), (463, 464, 957, 974), (974, 957, 956, 975), (472, 473, 965, 978), (978, 965, 964, 979), (450, 451, 969, 982), (982, 969, 968, 983), (461, 462, 973, 986), (986, 973, 972, 987), (470, 471, 977, 988), (988, 977, 976, 989), (448, 449, 981, 930), (930, 981, 980, 931), (459, 460, 985, 990), (990, 985, 984, 991), (343, 344, 994, 993), (993, 994, 995, 992), (321, 322, 998, 997), (997, 998, 999, 996), (332, 333, 1002, 1001), (1001, 1002, 1003, 1000), (341, 342, 1006, 1005), (1005, 1006, 1007, 1004), (330, 331, 1010, 1009), (1009, 1010, 1011, 1008), (350, 351, 1014, 1013), (1013, 1014, 1015, 1012), (339, 340, 1018, 1017), (1017, 1018, 1019, 1016), (328, 329, 1022, 1021), (1021, 1022, 1023, 1020), (348, 349, 1026, 1025), (1025, 1026, 1027, 1024), (337, 338, 1030, 1029), (1029, 1030, 1031, 1028), (326, 327, 1034, 1033), (1033, 1034, 1035, 1032), (346, 347, 1038, 1037), (1037, 1038, 1039, 1036), (324, 325, 1042, 1041), (1041, 1042, 1043, 1040), (335, 336, 1046, 1045), (1045, 1046, 1047, 1044), (344, 345, 1048, 994), (994, 1048, 1049, 995), (322, 323, 1050, 998), (998, 1050, 1051, 999), (333, 334, 1052, 1002), (1002, 1052, 1053, 1003), (342, 343, 993, 1006), (1006, 993, 992, 1007), (320, 321, 997, 1055), (1055, 997, 996, 1054), (331, 332, 1001, 1010), (1010, 1001, 1000, 1011), (351, 320, 1055, 1014), (1014, 1055, 1054, 1015), (340, 341, 1005, 1018), (1018, 1005, 1004, 1019), (329, 330, 1009, 1022), (1022, 1009, 1008, 1023), (349, 350, 1013, 1026), (1026, 1013, 1012, 1027), (338, 339, 1017, 1030), (1030, 1017, 1016, 1031), (327, 328, 1021, 1034), (1034, 1021, 1020, 1035), (347, 348, 1025, 1038), (1038, 1025, 1024, 1039), (336, 337, 1029, 1046), (1046, 1029, 1028, 1047), (325, 326, 1033, 1042), (1042, 1033, 1032, 1043), (345, 346, 1037, 1048), (1048, 1037, 1036, 1049), (323, 324, 1041, 1050), (1050, 1041, 1040, 1051), (334, 335, 1045, 1052), (1052, 1045, 1044, 1053), (411, 412, 1058, 1057), (1057, 1058, 1059, 1056), (400, 401, 1062, 1061), (1061, 1062, 1063, 1060), (389, 390, 1066, 1065), (1065, 1066, 1067, 1064), (409, 410, 1070, 1069), (1069, 1070, 1071, 1068), (387, 388, 1074, 1073), (1073, 1074, 1075, 1072), (398, 399, 1078, 1077), (1077, 1078, 1079, 1076), (407, 408, 1082, 1081), (1081, 1082, 1083, 1080), (385, 386, 1086, 1085), (1085, 1086, 1087, 1084), (396, 397, 1090, 1089), (1089, 1090, 1091, 1088), (405, 406, 1094, 1093), (1093, 1094, 1095, 1092), (394, 395, 1098, 1097), (1097, 1098, 1099, 1096), (414, 415, 1102, 1101), (1101, 1102, 1103, 1100), (403, 404, 1106, 1105), (1105, 1106, 1107, 1104), (392, 393, 1110, 1109), (1109, 1110, 1111, 1108), (412, 413, 1112, 1058), (1058, 1112, 1113, 1059), (401, 402, 1114, 1062), (1062, 1114, 1115, 1063), (390, 391, 1116, 1066), (1066, 1116, 1117, 1067), (410, 411, 1057, 1070), (1070, 1057, 1056, 1071), (388, 389, 1065, 1074), (1074, 1065, 1064, 1075), (399, 400, 1061, 1078), (1078, 1061, 1060, 1079), (408, 409, 1069, 1082), (1082, 1069, 1068, 1083), (386, 387, 1073, 1086), (1086, 1073, 1072, 1087), (397, 398, 1077, 1090), (1090, 1077, 1076, 1091), (406, 407, 1081, 1094), (1094, 1081, 1080, 1095), (384, 385, 1085, 1119), (1119, 1085, 1084, 1118), (395, 396, 1089, 1098), (1098, 1089, 1088, 1099), (415, 384, 1119, 1102), (1102, 1119, 1118, 1103), (404, 405, 1093, 1106), (1106, 1093, 1092, 1107), (393, 394, 1097, 1110), (1110, 1097, 1096, 1111), (413, 414, 1101, 1112), (1112, 1101, 1100, 1113), (402, 403, 1105, 1114), (1114, 1105, 1104, 1115), (391, 392, 1109, 1116), (1116, 1109, 1108, 1117), (123, 124, 1121, 1120), (112, 113, 1123, 1122), (101, 102, 1125, 1124), (121, 122, 1127, 1126), (99, 100, 1129, 1128), (110, 111, 1131, 1130), (119, 120, 1133, 1132), (97, 98, 1135, 1134), (108, 109, 1137, 1136), (117, 118, 1139, 1138), (106, 107, 1141, 1140), (126, 127, 1143, 1142), (115, 116, 1145, 1144), (104, 105, 1147, 1146), (124, 125, 1148, 1121), (113, 114, 1149, 1123), (102, 103, 1150, 1125), (122, 123, 1120, 1127), (100, 101, 1124, 1129), (111, 112, 1122, 1131), (120, 121, 1126, 1133), (98, 99, 1128, 1135), (109, 110, 1130, 1137), (118, 119, 1132, 1139), (96, 97, 1134, 1151), (107, 108, 1136, 1141), (127, 96, 1151, 1143), (116, 117, 1138, 1145), (105, 106, 1140, 1147), (125, 126, 1142, 1148), (114, 115, 1144, 1149), (103, 104, 1146, 1150), (1217, 1153, 1155, 1218), (1218, 1155, 1157, 1220), (1220, 1157, 1159, 1222), (1222, 1159, 1161, 1224), (1224, 1161, 1163, 1226), (1226, 1163, 1165, 1228), (1228, 1165, 1167, 1230), (1230, 1167, 1169, 1232), (1232, 1169, 1171, 1234), (1234, 1171, 1173, 1236), (1236, 1173, 1175, 1238), (1238, 1175, 1177, 1240), (1240, 1177, 1179, 1242), (1242, 1179, 1181, 1244), (1244, 1181, 1183, 1246), (1246, 1183, 1185, 1248), (1248, 1185, 1187, 1250), (1250, 1187, 1189, 1252), (1252, 1189, 1191, 1254), (1254, 1191, 1193, 1256), (1256, 1193, 1195, 1258), (1258, 1195, 1197, 1260), (1260, 1197, 1199, 1262), (1262, 1199, 1201, 1264), (1264, 1201, 1203, 1266), (1266, 1203, 1205, 1268), (1268, 1205, 1207, 1270), (1270, 1207, 1209, 1272), (1272, 1209, 1211, 1274), (1274, 1211, 1213, 1276), (1172, 1174, 1302, 1300), (1278, 1215, 1153, 1217), (1276, 1213, 1215, 1278), (1199, 1197, 1325, 1327), (1152, 1216, 1219, 1154), (1216, 1217, 1218, 1219), (1154, 1219, 1221, 1156), (1219, 1218, 1220, 1221), (1156, 1221, 1223, 1158), (1221, 1220, 1222, 1223), (1158, 1223, 1225, 1160), (1223, 1222, 1224, 1225), (1160, 1225, 1227, 1162), (1225, 1224, 1226, 1227), (1162, 1227, 1229, 1164), (1227, 1226, 1228, 1229), (1164, 1229, 1231, 1166), (1229, 1228, 1230, 1231), (1166, 1231, 1233, 1168), (1231, 1230, 1232, 1233), (1168, 1233, 1235, 1170), (1233, 1232, 1234, 1235), (1170, 1235, 1237, 1172), (1235, 1234, 1236, 1237), (1172, 1237, 1239, 1174), (1237, 1236, 1238, 1239), (1174, 1239, 1241, 1176), (1239, 1238, 1240, 1241), (1176, 1241, 1243, 1178), (1241, 1240, 1242, 1243), (1178, 1243, 1245, 1180), (1243, 1242, 1244, 1245), (1180, 1245, 1247, 1182), (1245, 1244, 1246, 1247), (1182, 1247, 1249, 1184), (1247, 1246, 1248, 1249), (1184, 1249, 1251, 1186), (1249, 1248, 1250, 1251), (1186, 1251, 1253, 1188), (1251, 1250, 1252, 1253), (1188, 1253, 1255, 1190), (1253, 1252, 1254, 1255), (1190, 1255, 1257, 1192), (1255, 1254, 1256, 1257), (1192, 1257, 1259, 1194), (1257, 1256, 1258, 1259), (1194, 1259, 1261, 1196), (1259, 1258, 1260, 1261), (1196, 1261, 1263, 1198), (1261, 1260, 1262, 1263), (1198, 1263, 1265, 1200), (1263, 1262, 1264, 1265), (1200, 1265, 1267, 1202), (1265, 1264, 1266, 1267), (1202, 1267, 1269, 1204), (1267, 1266, 1268, 1269), (1204, 1269, 1271, 1206), (1269, 1268, 1270, 1271), (1206, 1271, 1273, 1208), (1271, 1270, 1272, 1273), (1208, 1273, 1275, 1210), (1273, 1272, 1274, 1275), (1210, 1275, 1277, 1212), (1275, 1274, 1276, 1277), (1214, 1279, 1216, 1152), (1279, 1278, 1217, 1216), (1212, 1277, 1279, 1214), (1277, 1276, 1278, 1279), (1209, 1207, 1335, 1337), (1182, 1184, 1312, 1310), (1192, 1194, 1322, 1320), (1202, 1204, 1332, 1330), (1212, 1214, 1342, 1340), (1165, 1163, 1291, 1293), (1175, 1173, 1301, 1303), (1158, 1160, 1288, 1286), (1185, 1183, 1311, 1313), (1168, 1170, 1298, 1296), (1195, 1193, 1321, 1323), (1178, 1180, 1308, 1306), (1205, 1203, 1331, 1333), (1215, 1213, 1341, 1343), (1188, 1190, 1318, 1316), (1198, 1200, 1328, 1326), (1208, 1210, 1338, 1336), (1161, 1159, 1287, 1289), (1171, 1169, 1297, 1299), (1154, 1156, 1284, 1282), (1181, 1179, 1307, 1309), (1164, 1166, 1294, 1292), (1191, 1189, 1317, 1319), (1174, 1176, 1304, 1302), (1201, 1199, 1327, 1329), (1211, 1209, 1337, 1339), (1184, 1186, 1314, 1312), (1194, 1196, 1324, 1322), (1204, 1206, 1334, 1332), (1157, 1155, 1283, 1285), (1214, 1152, 1280, 1342), (1167, 1165, 1293, 1295), (1177, 1175, 1303, 1305), (1160, 1162, 1290, 1288), (1187, 1185, 1313, 1315), (1170, 1172, 1300, 1298), (1197, 1195, 1323, 1325), (1207, 1205, 1333, 1335), (1180, 1182, 1310, 1308), (1153, 1215, 1343, 1281), (1190, 1192, 1320, 1318), (1200, 1202, 1330, 1328), (1210, 1212, 1340, 1338), (1163, 1161, 1289, 1291), (1173, 1171, 1299, 1301), (1183, 1181, 1309, 1311), (1156, 1158, 1286, 1284), (1166, 1168, 1296, 1294), (1193, 1191, 1319, 1321), (1152, 1154, 1282, 1280), (1176, 1178, 1306, 1304), (1203, 1201, 1329, 1331), (1213, 1211, 1339, 1341), (1186, 1188, 1316, 1314), (1196, 1198, 1326, 1324), (1206, 1208, 1336, 1334), (1159, 1157, 1285, 1287), (1169, 1167, 1295, 1297), (1155, 1153, 1281, 1283), (1179, 1177, 1305, 1307), (1162, 1164, 1292, 1290), (1189, 1187, 1315, 1317), (1440, 1441, 1352, 1350), (1408, 1409, 1387, 1389), (1442, 1443, 1404, 1402), (1410, 1411, 1365, 1367), (1444, 1445, 1382, 1380), (1446, 1447, 1360, 1358), (1412, 1413, 1395, 1397), (1414, 1415, 1373, 1375), (1416, 1417, 1351, 1353), (1448, 1449, 1390, 1388), (1418, 1419, 1403, 1405), (1450, 1451, 1368, 1366), (1420, 1421, 1381, 1383), (1452, 1453, 1346, 1344), (1454, 1455, 1398, 1396), (1422, 1423, 1359, 1361), (1456, 1457, 1376, 1374), (1441, 1458, 1354, 1352), (1424, 1408, 1389, 1391), (1443, 1459, 1406, 1404), (1425, 1410, 1367, 1369), (1426, 1427, 1345, 1347), (1445, 1460, 1384, 1382), (1428, 1412, 1397, 1399), (1447, 1461, 1362, 1360), (1429, 1414, 1375, 1377), (1430, 1416, 1353, 1355), (1449, 1462, 1392, 1390), (1431, 1418, 1405, 1407), (1451, 1463, 1370, 1368), (1453, 1464, 1348, 1346), (1432, 1420, 1383, 1385), (1455, 1465, 1400, 1398), (1433, 1422, 1361, 1363), (1457, 1466, 1378, 1376), (1434, 1424, 1391, 1393), (1458, 1467, 1356, 1354), (1459, 1452, 1344, 1406), (1435, 1425, 1369, 1371), (1436, 1426, 1347, 1349), (1460, 1468, 1386, 1384), (1437, 1428, 1399, 1401), (1461, 1469, 1364, 1362), (1438, 1429, 1377, 1379), (1439, 1430, 1355, 1357), (1462, 1470, 1394, 1392), (1427, 1431, 1407, 1345), (1463, 1471, 1372, 1370), (1464, 1440, 1350, 1348), (1409, 1432, 1385, 1387), (1465, 1442, 1402, 1400), (1411, 1433, 1363, 1365), (1466, 1444, 1380, 1378), (1467, 1446, 1358, 1356), (1413, 1434, 1393, 1395), (1415, 1435, 1371, 1373), (1417, 1436, 1349, 1351), (1468, 1448, 1388, 1386), (1419, 1437, 1401, 1403), (1469, 1450, 1366, 1364), (1421, 1438, 1379, 1381), (1423, 1439, 1357, 1359), (1470, 1454, 1396, 1394), (1471, 1456, 1374, 1372), (1344, 1345, 1407, 1406), (1406, 1407, 1405, 1404), (1404, 1405, 1403, 1402), (1402, 1403, 1401, 1400), (1400, 1401, 1399, 1398), (1398, 1399, 1397, 1396), (1396, 1397, 1395, 1394), (1394, 1395, 1393, 1392), (1392, 1393, 1391, 1390), (1390, 1391, 1389, 1388), (1388, 1389, 1387, 1386), (1386, 1387, 1385, 1384), (1384, 1385, 1383, 1382), (1382, 1383, 1381, 1380), (1380, 1381, 1379, 1378), (1378, 1379, 1377, 1376), (1376, 1377, 1375, 1374), (1374, 1375, 1373, 1372), (1372, 1373, 1371, 1370), (1370, 1371, 1369, 1368), (1368, 1369, 1367, 1366), (1366, 1367, 1365, 1364), (1364, 1365, 1363, 1362), (1362, 1363, 1361, 1360), (1360, 1361, 1359, 1358), (1358, 1359, 1357, 1356), (1356, 1357, 1355, 1354), (1354, 1355, 1353, 1352), (1352, 1353, 1351, 1350), (1350, 1351, 1349, 1348), (1348, 1349, 1347, 1346), (1346, 1347, 1345, 1344), (1325, 1323, 1409, 1408), (1303, 1301, 1411, 1410), (1333, 1331, 1413, 1412), (1311, 1309, 1415, 1414), (1289, 1287, 1417, 1416), (1341, 1339, 1419, 1418), (1319, 1317, 1421, 1420), (1297, 1295, 1423, 1422), (1327, 1325, 1408, 1424), (1305, 1303, 1410, 1425), (1283, 1281, 1427, 1426), (1335, 1333, 1412, 1428), (1313, 1311, 1414, 1429), (1291, 1289, 1416, 1430), (1343, 1341, 1418, 1431), (1321, 1319, 1420, 1432), (1299, 1297, 1422, 1433), (1329, 1327, 1424, 1434), (1307, 1305, 1425, 1435), (1285, 1283, 1426, 1436), (1337, 1335, 1428, 1437), (1315, 1313, 1429, 1438), (1293, 1291, 1430, 1439), (1281, 1343, 1431, 1427), (1323, 1321, 1432, 1409), (1301, 1299, 1433, 1411), (1331, 1329, 1434, 1413), (1309, 1307, 1435, 1415), (1287, 1285, 1436, 1417), (1339, 1337, 1437, 1419), (1317, 1315, 1438, 1421), (1295, 1293, 1439, 1423), (1286, 1288, 1441, 1440), (1338, 1340, 1443, 1442), (1316, 1318, 1445, 1444), (1294, 1296, 1447, 1446), (1324, 1326, 1449, 1448), (1302, 1304, 1451, 1450), (1280, 1282, 1453, 1452), (1332, 1334, 1455, 1454), (1310, 1312, 1457, 1456), (1288, 1290, 1458, 1441), (1340, 1342, 1459, 1443), (1318, 1320, 1460, 1445), (1296, 1298, 1461, 1447), (1326, 1328, 1462, 1449), (1304, 1306, 1463, 1451), (1282, 1284, 1464, 1453), (1334, 1336, 1465, 1455), (1312, 1314, 1466, 1457), (1290, 1292, 1467, 1458), (1342, 1280, 1452, 1459), (1320, 1322, 1468, 1460), (1298, 1300, 1469, 1461), (1328, 1330, 1470, 1462), (1306, 1308, 1471, 1463), (1284, 1286, 1440, 1464), (1336, 1338, 1442, 1465), (1314, 1316, 1444, 1466), (1292, 1294, 1446, 1467), (1322, 1324, 1448, 1468), (1300, 1302, 1450, 1469), (1330, 1332, 1454, 1470), (1308, 1310, 1456, 1471), (1, 0, 31, 30, 29, 28, 27, 26, 25, 24, 23, 22, 21, 20, 19, 18, 17, 16, 15, 14, 13, 12, 11, 10, 9, 8, 7, 6, 5, 4, 3, 2)])
me_circle.polygons.foreach_set('use_smooth', [True] * 1442)
me_circle.polygons.foreach_set('material_index', [0, 0, 0, 0, 0, 0, 0, 0, 0, 0, 0, 0, 0, 0, 0, 0, 0, 0, 0, 0, 0, 0, 0, 0, 0, 0, 0, 0, 0, 0, 0, 0, 0, 0, 0, 0, 0, 0, 0, 0, 0, 0, 0, 0, 0, 0, 0, 0, 0, 0, 0, 0, 0, 0, 0, 0, 0, 0, 0, 0, 0, 0, 0, 0, 0, 0, 0, 0, 0, 0, 0, 0, 0, 0, 0, 0, 0, 0, 0, 0, 0, 0, 0, 0, 0, 0, 0, 0, 0, 0, 0, 0, 0, 0, 0, 0, 0, 0, 0, 0, 0, 0, 0, 0, 0, 0, 0, 0, 0, 0, 0, 0, 0, 0, 0, 0, 0, 0, 0, 0, 0, 0, 0, 0, 0, 0, 0, 0, 0, 0, 0, 0, 0, 0, 0, 0, 0, 0, 0, 0, 0, 0, 0, 0, 0, 0, 0, 0, 0, 0, 0, 0, 0, 0, 0, 0, 0, 0, 0, 0, 0, 0, 0, 0, 0, 0, 0, 0, 0, 0, 0, 0, 0, 0, 0, 0, 0, 0, 0, 0, 0, 0, 0, 0, 0, 0, 0, 0, 0, 0, 0, 0, 0, 0, 0, 0, 0, 0, 0, 0, 0, 0, 0, 0, 0, 0, 0, 0, 0, 0, 0, 0, 0, 0, 0, 0, 0, 0, 0, 0, 0, 0, 0, 0, 0, 0, 0, 0, 0, 0, 0, 0, 0, 0, 0, 0, 0, 0, 0, 0, 0, 0, 0, 0, 0, 0, 0, 0, 0, 0, 0, 0, 0, 0, 0, 0, 0, 0, 0, 0, 0, 0, 0, 0, 0, 0, 0, 0, 0, 0, 0, 0, 0, 0, 0, 0, 0, 0, 0, 0, 0, 0, 0, 0, 0, 0, 0, 0, 0, 0, 0, 0, 0, 0, 0, 0, 0, 0, 0, 0, 0, 0, 0, 0, 0, 0, 0, 0, 0, 0, 0, 0, 0, 0, 0, 0, 0, 0, 0, 0, 0, 0, 0, 0, 0, 0, 0, 0, 0, 0, 0, 0, 0, 0, 0, 0, 0, 0, 0, 0, 0, 0, 0, 0, 0, 0, 0, 0, 0, 0, 0, 0, 0, 0, 0, 0, 0, 0, 0, 0, 0, 0, 0, 0, 0, 0, 0, 0, 0, 0, 0, 0, 0, 0, 0, 0, 0, 0, 0, 0, 0, 0, 0, 0, 0, 0, 0, 0, 0, 0, 0, 0, 0, 0, 0, 0, 0, 0, 0, 0, 0, 0, 0, 0, 0, 0, 0, 0, 0, 0, 0, 0, 0, 0, 0, 0, 0, 0, 0, 0, 0, 0, 0, 0, 0, 0, 0, 0, 0, 0, 0, 0, 0, 0, 0, 0, 0, 0, 0, 0, 0, 0, 0, 0, 0, 0, 0, 0, 0, 0, 0, 0, 0, 0, 0, 0, 0, 0, 0, 0, 0, 0, 0, 0, 0, 0, 0, 0, 0, 0, 0, 0, 0, 0, 0, 0, 0, 0, 0, 0, 0, 0, 0, 0, 0, 0, 0, 0, 0, 0, 0, 0, 0, 0, 0, 0, 0, 0, 0, 0, 0, 0, 0, 0, 0, 0, 0, 0, 0, 0, 0, 0, 0, 0, 0, 0, 0, 0, 0, 0, 0, 0, 0, 0, 0, 0, 0, 0, 0, 0, 0, 0, 0, 0, 0, 0, 0, 0, 0, 0, 0, 0, 0, 0, 0, 0, 0, 0, 0, 0, 0, 0, 0, 0, 0, 0, 0, 0, 0, 0, 0, 0, 0, 0, 0, 0, 0, 0, 0, 0, 0, 0, 0, 0, 0, 0, 0, 0, 0, 0, 0, 0, 0, 0, 0, 0, 0, 0, 0, 0, 0, 0, 0, 0, 0, 0, 0, 0, 0, 0, 0, 0, 0, 0, 0, 0, 0, 0, 0, 0, 0, 0, 0, 0, 0, 0, 0, 0, 0, 0, 0, 0, 0, 0, 0, 0, 0, 0, 0, 0, 0, 0, 0, 0, 0, 0, 0, 0, 0, 0, 0, 0, 0, 0, 0, 0, 0, 0, 0, 0, 0, 0, 0, 0, 0, 0, 0, 0, 0, 0, 0, 0, 0, 0, 0, 0, 0, 0, 0, 0, 0, 0, 0, 0, 0, 0, 0, 0, 0, 0, 0, 0, 0, 0, 0, 0, 0, 0, 0, 0, 0, 0, 0, 0, 0, 0, 0, 0, 0, 0, 0, 0, 0, 0, 0, 0, 0, 0, 0, 0, 0, 0, 0, 0, 0, 0, 0, 0, 0, 0, 0, 0, 0, 0, 0, 0, 0, 0, 0, 0, 0, 0, 0, 0, 0, 0, 0, 0, 0, 0, 0, 0, 0, 0, 0, 0, 0, 0, 0, 0, 0, 0, 0, 0, 0, 0, 0, 0, 0, 0, 0, 0, 0, 0, 0, 0, 0, 0, 0, 0, 0, 0, 0, 0, 0, 0, 0, 0, 0, 0, 0, 0, 0, 0, 0, 0, 0, 0, 0, 0, 0, 0, 0, 0, 0, 0, 0, 0, 0, 0, 0, 0, 0, 0, 0, 0, 0, 0, 0, 0, 0, 0, 0, 0, 0, 0, 0, 0, 0, 0, 0, 0, 0, 0, 0, 0, 0, 0, 0, 0, 0, 0, 0, 0, 0, 0, 0, 0, 0, 0, 0, 0, 0, 0, 0, 0, 0, 0, 0, 0, 0, 0, 0, 0, 0, 0, 0, 0, 0, 0, 0, 0, 0, 0, 0, 0, 0, 0, 0, 0, 0, 0, 0, 0, 0, 0, 0, 0, 0, 0, 0, 0, 0, 0, 0, 0, 0, 0, 0, 0, 0, 0, 0, 0, 0, 0, 0, 0, 0, 0, 0, 0, 0, 0, 0, 0, 0, 0, 0, 0, 0, 0, 0, 0, 0, 0, 0, 0, 0, 0, 0, 0, 0, 0, 0, 0, 0, 0, 0, 0, 0, 0, 0, 0, 0, 0, 0, 0, 0, 0, 0, 0, 0, 0, 0, 0, 0, 0, 0, 0, 0, 0, 0, 0, 0, 0, 0, 0, 0, 0, 0, 0, 0, 0, 0, 0, 0, 0, 0, 0, 0, 0, 0, 0, 0, 0, 0, 0, 0, 0, 0, 0, 0, 0, 0, 0, 0, 0, 0, 0, 0, 0, 0, 0, 0, 0, 0, 0, 0, 0, 0, 0, 0, 0, 0, 0, 0, 0, 0, 0, 0, 0, 0, 0, 0, 0, 0, 0, 0, 0, 0, 0, 0, 0, 0, 0, 0, 0, 0, 0, 0, 0, 0, 0, 0, 0, 0, 0, 0, 0, 0, 0, 0, 0, 0, 0, 0, 0, 0, 0, 0, 0, 0, 0, 0, 0, 0, 0, 0, 0, 0, 0, 0, 0, 0, 0, 0, 0, 0, 0, 0, 0, 0, 0, 0, 0, 0, 0, 0, 0, 0, 0, 0, 0, 0, 0, 0, 0, 0, 0, 0, 0, 0, 0, 0, 0, 0, 0, 0, 0, 0, 0, 0, 0, 0, 0, 0, 0, 0, 0, 0, 0, 0, 0, 0, 0, 0, 0, 0, 0, 0, 1, 1, 1, 1, 1, 1, 1, 1, 1, 1, 1, 1, 1, 1, 1, 1, 1, 1, 1, 1, 1, 1, 1, 1, 1, 1, 1, 1, 1, 1, 1, 1, 1, 1, 1, 1, 1, 1, 1, 1, 1, 1, 1, 1, 1, 1, 1, 1, 1, 1, 1, 1, 1, 1, 1, 1, 1, 1, 1, 1, 1, 1, 1, 1, 1, 1, 1, 1, 1, 1, 1, 1, 1, 1, 1, 1, 1, 1, 1, 1, 1, 1, 1, 1, 1, 1, 1, 1, 1, 1, 1, 1, 1, 1, 1, 1, 1, 1, 1, 1, 1, 1, 1, 1, 1, 1, 1, 1, 1, 1, 1, 1, 1, 1, 1, 1, 1, 1, 1, 1, 1, 1, 1, 1, 1, 1, 1, 1, 1, 1, 1, 1, 1, 1, 1, 1, 1, 1, 1, 1, 1, 1, 1, 1, 1, 1, 1, 1, 1, 1, 1, 1, 1, 1, 1, 1, 1, 1, 1, 1, 1, 1, 1, 1, 1, 1, 1, 1, 1, 1, 1, 1, 1, 1, 1, 1, 1, 1, 1, 1, 1, 1, 1, 1, 1, 1, 1, 1, 1, 1, 1, 1, 1, 1, 1, 1, 1, 1, 1, 1, 1, 1, 1, 1, 1, 1, 1, 1, 1, 1, 1, 1, 1, 1, 1, 1, 1, 1, 1, 1, 1, 1, 1, 1, 1, 1, 1, 1, 1, 1, 1, 1, 1, 1, 1, 1, 1, 1, 1, 1, 1, 1, 1, 1, 1, 1, 1, 1, 1, 1, 1, 1, 1, 1, 1, 1, 1, 1, 1, 1, 1, 1, 1, 1, 1, 1, 1, 1, 1, 1, 1, 1, 1, 1, 1, 1, 1, 1, 1, 1, 1, 1, 1, 1, 1, 1, 1, 1, 1, 1, 1, 1, 1, 1, 1, 1, 1, 1, 1, 1, 1, 1, 1, 1, 1, 1, 1, 1, 1, 1, 1, 1, 1, 1, 1, 1, 1, 1, 1, 1, 0])
_k = set([(32, 33), (32, 63), (33, 34), (34, 35), (35, 36), (36, 37), (37, 38), (38, 39), (39, 40), (40, 41), (41, 42), (42, 43), (43, 44), (44, 45), (45, 46), (46, 47), (47, 48), (48, 49), (49, 50), (50, 51), (51, 52), (52, 53), (53, 54), (54, 55), (55, 56), (56, 57), (57, 58), (58, 59), (59, 60), (60, 61), (61, 62), (62, 63), (192, 207), (192, 210), (193, 195), (193, 208), (194, 209), (194, 211), (195, 212), (196, 210), (196, 213), (197, 211), (197, 214), (198, 212), (198, 215), (199, 213), (199, 216), (200, 214), (200, 217), (201, 215), (201, 218), (202, 216), (202, 220), (203, 217), (203, 219), (204, 218), (204, 221), (205, 219), (205, 222), (206, 220), (206, 223), (207, 221), (208, 222), (209, 223), (224, 238), (224, 241), (225, 239), (225, 242), (226, 240), (226, 243), (227, 241), (227, 245), (228, 243), (228, 246), (229, 244), (229, 247), (230, 245), (230, 248), (231, 246), (231, 249), (232, 247), (232, 250), (233, 248), (233, 251), (234, 249), (234, 252), (235, 250), (235, 253), (236, 252), (236, 254), (237, 251), (237, 255), (238, 253), (239, 254), (240, 255), (242, 244)])
me_circle.attributes.new('sharp_edge', 'BOOLEAN', 'EDGE').data.foreach_set('value', [ (min(e.vertices), max(e.vertices)) in _k for e in me_circle.edges])
me_circle.materials.append(mat_stainless_steel)
me_circle.materials.append(mat_paper_towel)
me_circle.use_remesh_preserve_volume = False
me_circle.use_remesh_preserve_attributes = False
me_circle.use_mirror_vertex_groups = False
me_circle.update()

# ---- objects
ob_paper_towel_holder = bpy.data.objects.new('Paper Towel Holder', me_circle)

# ---- transforms, parenting, visibility, modifiers, constraints
ob_paper_towel_holder.location = (0.0, 0.0, 0.0)
ob_paper_towel_holder.lineart.crease_threshold = 0.0

# ---- collection membership
col_collection.objects.link(ob_paper_towel_holder)

# ---- scene / render settings (as saved in the file)
scene.frame_start = 1; scene.frame_end = 250; scene.frame_set(1)
scene.render.engine = 'BLENDER_EEVEE_NEXT'
scene.cycles.use_denoising = False
scene.cycles.samples = 128
scene.cycles.sampling_pattern = 'TABULATED_SOBOL'
scene.cycles.use_adaptive_sampling = False
scene.cycles.use_light_tree = False
scene.view_settings.view_transform = 'Filmic'
bpy.context.view_layer.update()

# ---- added for rendering (the .blend has no active camera and no usable light): camera, sun
cam_auto = bpy.data.cameras.new('AutoCamera')
cam_auto.lens = 50.0
cam_auto.sensor_width = 36.0
cam_auto.clip_end = 1000.0
ob_auto_camera = bpy.data.objects.new('AutoCamera', cam_auto)
scene.collection.objects.link(ob_auto_camera)
ob_auto_camera.location = (0.351239, -0.421487, 0.433391)
ob_auto_camera.rotation_euler = (1.09748, -7.21219e-08, 0.694738)
scene.camera = ob_auto_camera
light_auto_sun = bpy.data.lights.new('AutoSun', 'SUN')
light_auto_sun.energy = 3.0
light_auto_sun.angle = 0.0523599
ob_auto_sun = bpy.data.objects.new('AutoSun', light_auto_sun)
scene.collection.objects.link(ob_auto_sun)
ob_auto_sun.rotation_euler = (0.872665, 0.174533, 0.523599)
bpy.context.view_layer.update()
